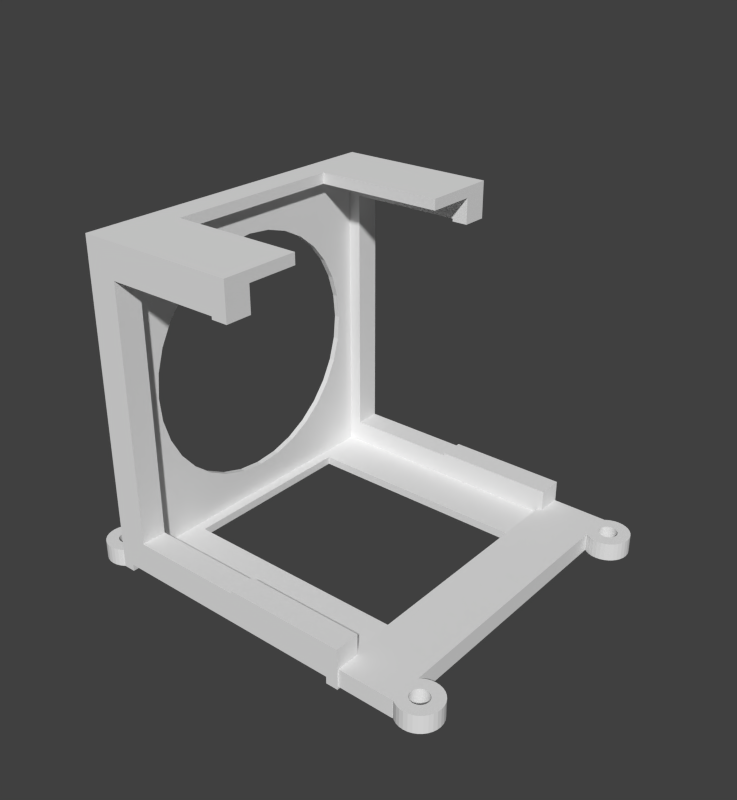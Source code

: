 # Source: mnt_sp360_1M.blend  (saved by Blender 2.83.19; exported with 4.5.12 LTS)
import bpy
from mathutils import Matrix  # noqa: F401  (used for matrix-valued properties, if any)

bpy.ops.wm.read_factory_settings(use_empty=True)
scene = bpy.context.scene
scene.name = 'Scene'

# ---- collections
col_collection_1 = bpy.data.collections.new('Collection 1'); scene.collection.children.link(col_collection_1)

# ---- world
world_world = bpy.data.worlds.new('World'); scene.world = world_world
world_world.color = (0.05088, 0.05088, 0.05088)
world_world.use_sun_shadow = False
world_world.sun_shadow_jitter_overblur = 0.0
world_world.cycles.sampling_method = 'MANUAL'
world_world.cycles.sample_map_resolution = 256

# ---- meshes
me_cylinder_001 = bpy.data.meshes.new('Cylinder.001')
me_cylinder_001.from_pydata([(0.0, 1.0, -1.0), (0.0, 1.0, 1.0), (0.1951, 0.9808, -1.0), (0.1951, 0.9808, 1.0), (0.3827, 0.9239, -1.0), (0.3827, 0.9239, 1.0), (0.5556, 0.8315, -1.0), (0.5556, 0.8315, 1.0), (0.7071, 0.7071, -1.0), (0.7071, 0.7071, 1.0), (0.8315, 0.5556, -1.0), (0.8315, 0.5556, 1.0), (0.9239, 0.3827, -1.0), (0.9239, 0.3827, 1.0), (0.9808, 0.1951, -1.0), (0.9808, 0.1951, 1.0), (1.0, 7.55e-08, -1.0), (1.0, 7.55e-08, 1.0), (0.9808, -0.1951, -1.0), (0.9808, -0.1951, 1.0), (0.9239, -0.3827, -1.0), (0.9239, -0.3827, 1.0), (0.8315, -0.5556, -1.0), (0.8315, -0.5556, 1.0), (0.7071, -0.7071, -1.0), (0.7071, -0.7071, 1.0), (0.5556, -0.8315, -1.0), (0.5556, -0.8315, 1.0), (0.3827, -0.9239, -1.0), (0.3827, -0.9239, 1.0), (0.1951, -0.9808, -1.0), (0.1951, -0.9808, 1.0), (-3.258e-07, -1.0, -1.0), (-3.258e-07, -1.0, 1.0), (-0.1951, -0.9808, -1.0), (-0.1951, -0.9808, 1.0), (-0.3827, -0.9239, -1.0), (-0.3827, -0.9239, 1.0), (-0.5556, -0.8315, -1.0), (-0.5556, -0.8315, 1.0), (-0.7071, -0.7071, -1.0), (-0.7071, -0.7071, 1.0), (-0.8315, -0.5556, -1.0), (-0.8315, -0.5556, 1.0), (-0.9239, -0.3827, -1.0), (-0.9239, -0.3827, 1.0), (-0.9808, -0.1951, -1.0), (-0.9808, -0.1951, 1.0), (-1.0, 9.656e-07, -1.0), (-1.0, 9.656e-07, 1.0), (-0.9808, 0.1951, -1.0), (-0.9808, 0.1951, 1.0), (-0.9239, 0.3827, -1.0), (-0.9239, 0.3827, 1.0), (-0.8315, 0.5556, -1.0), (-0.8315, 0.5556, 1.0), (-0.7071, 0.7071, -1.0), (-0.7071, 0.7071, 1.0), (-0.5556, 0.8315, -1.0), (-0.5556, 0.8315, 1.0), (-0.3827, 0.9239, -1.0), (-0.3827, 0.9239, 1.0), (-0.1951, 0.9808, -1.0), (-0.1951, 0.9808, 1.0), (-0.3959, 0.164, 1.0), (-0.3959, 0.164, -1.0), (-0.3563, 0.2381, 1.0), (-0.3563, 0.2381, -1.0), (0.164, 0.3959, 1.0), (0.164, 0.3959, -1.0), (0.08361, 0.4203, 1.0), (0.08361, 0.4203, -1.0), (-0.4203, 0.08361, 1.0), (-0.4203, 0.08361, -1.0), (0.303, 0.303, 1.0), (0.303, 0.303, -1.0), (0.2381, -0.3563, 1.0), (0.2381, -0.3563, -1.0), (0.164, -0.3959, 1.0), (0.164, -0.3959, -1.0), (0.3563, 0.2381, 1.0), (0.3563, 0.2381, -1.0), (0.08361, -0.4203, 1.0), (0.08361, -0.4203, -1.0), (-0.164, -0.3959, 1.0), (-0.164, -0.3959, -1.0), (-0.4286, -6.301e-08, 1.0), (-0.4286, -6.301e-08, -1.0), (-0.164, 0.3959, 1.0), (-0.164, 0.3959, -1.0), (-0.2381, -0.3563, 1.0), (-0.2381, -0.3563, -1.0), (0.4203, -0.08361, 1.0), (0.4203, -0.08361, -1.0), (0.303, -0.303, 1.0), (0.303, -0.303, -1.0), (0.3959, -0.164, 1.0), (0.3959, -0.164, -1.0), (0.4286, -4.445e-07, 1.0), (0.4286, -4.445e-07, -1.0), (-0.303, 0.303, 1.0), (-0.303, 0.303, -1.0), (-0.2381, 0.3563, 1.0), (-0.2381, 0.3563, -1.0), (3.372e-07, -0.4286, 1.0), (3.372e-07, -0.4286, -1.0), (4.768e-07, 0.4286, 1.0), (4.768e-07, 0.4286, -1.0), (0.4203, 0.08361, 1.0), (0.4203, 0.08361, -1.0), (0.2381, 0.3563, 1.0), (0.2381, 0.3563, -1.0), (0.3959, 0.164, 1.0), (0.3959, 0.164, -1.0), (-0.3959, -0.164, 1.0), (-0.3959, -0.164, -1.0), (-0.3563, -0.2381, 1.0), (-0.3563, -0.2381, -1.0), (-0.4203, -0.08361, 1.0), (-0.4203, -0.08361, -1.0), (-0.303, -0.303, 1.0), (-0.303, -0.303, -1.0), (-0.08361, -0.4203, 1.0), (-0.08361, -0.4203, -1.0), (0.3563, -0.2381, 1.0), (0.3563, -0.2381, -1.0), (-0.08361, 0.4203, 1.0), (-0.08361, 0.4203, -1.0)], [], [(0, 1, 3, 2), (2, 3, 5, 4), (4, 5, 7, 6), (6, 7, 9, 8), (8, 9, 11, 10), (10, 11, 13, 12), (12, 13, 15, 14), (14, 15, 17, 16), (16, 17, 19, 18), (18, 19, 21, 20), (20, 21, 23, 22), (22, 23, 25, 24), (24, 25, 27, 26), (26, 27, 29, 28), (28, 29, 31, 30), (30, 31, 33, 32), (32, 33, 35, 34), (34, 35, 37, 36), (36, 37, 39, 38), (38, 39, 41, 40), (40, 41, 43, 42), (42, 43, 45, 44), (44, 45, 47, 46), (46, 47, 49, 48), (48, 49, 51, 50), (50, 51, 53, 52), (52, 53, 55, 54), (54, 55, 57, 56), (56, 57, 59, 58), (58, 59, 61, 60), (3, 1, 63, 61, 59, 57, 55, 53, 51, 49, 86, 72, 64, 66, 100, 102, 88, 126, 106, 70, 68, 110, 74, 80, 112, 108, 98, 17, 15, 13, 11, 9, 7, 5), (60, 61, 63, 62), (62, 63, 1, 0), (0, 2, 4, 6, 8, 10, 12, 14, 16, 99, 109, 113, 81, 75, 111, 69, 71, 107, 127, 89, 103, 101, 67, 65, 73, 87, 48, 50, 52, 54, 56, 58, 60, 62), (93, 92, 98, 99), (95, 94, 124, 125), (125, 124, 96, 97), (73, 72, 86, 87), (109, 108, 112, 113), (99, 98, 108, 109), (81, 80, 74, 75), (107, 106, 126, 127), (123, 122, 104, 105), (67, 66, 64, 65), (105, 104, 82, 83), (127, 126, 88, 89), (75, 74, 110, 111), (91, 90, 84, 85), (17, 98, 92, 96, 124, 94, 76, 78, 82, 104, 122, 84, 90, 120, 116, 114, 118, 86, 49, 47, 45, 43, 41, 39, 37, 35, 33, 31, 29, 27, 25, 23, 21, 19), (111, 110, 68, 69), (77, 76, 94, 95), (103, 102, 100, 101), (65, 64, 72, 73), (79, 78, 76, 77), (121, 120, 90, 91), (115, 114, 116, 117), (71, 70, 106, 107), (113, 112, 80, 81), (87, 86, 118, 119), (97, 96, 92, 93), (85, 84, 122, 123), (89, 88, 102, 103), (69, 68, 70, 71), (83, 82, 78, 79), (119, 118, 114, 115), (101, 100, 66, 67), (117, 116, 120, 121), (48, 87, 119, 115, 117, 121, 91, 85, 123, 105, 83, 79, 77, 95, 125, 97, 93, 99, 16, 18, 20, 22, 24, 26, 28, 30, 32, 34, 36, 38, 40, 42, 44, 46)])
_uv = me_cylinder_001.uv_layers.new(name='UVMap')
_uv.uv.foreach_set('vector', [1.0, 0.5, 1.0, 1.0, 0.9688, 1.0, 0.9688, 0.5, 0.9688, 0.5, 0.9688, 1.0, 0.9375, 1.0, 0.9375, 0.5, 0.9375, 0.5, 0.9375, 1.0, 0.9062, 1.0, 0.9062, 0.5, 0.9062, 0.5, 0.9062, 1.0, 0.875, 1.0, 0.875, 0.5, 0.875, 0.5, 0.875, 1.0, 0.8438, 1.0, 0.8438, 0.5, 0.8438, 0.5, 0.8438, 1.0, 0.8125, 1.0, 0.8125, 0.5, 0.8125, 0.5, 0.8125, 1.0, 0.7812, 1.0, 0.7812, 0.5, 0.7812, 0.5, 0.7812, 1.0, 0.75, 1.0, 0.75, 0.5, 0.75, 0.5, 0.75, 1.0, 0.7188, 1.0, 0.7188, 0.5, 0.7188, 0.5, 0.7188, 1.0, 0.6875, 1.0, 0.6875, 0.5, 0.6875, 0.5, 0.6875, 1.0, 0.6562, 1.0, 0.6562, 0.5, 0.6562, 0.5, 0.6562, 1.0, 0.625, 1.0, 0.625, 0.5, 0.625, 0.5, 0.625, 1.0, 0.5938, 1.0, 0.5938, 0.5, 0.5938, 0.5, 0.5938, 1.0, 0.5625, 1.0, 0.5625, 0.5, 0.5625, 0.5, 0.5625, 1.0, 0.5312, 1.0, 0.5312, 0.5, 0.5312, 0.5, 0.5312, 1.0, 0.5, 1.0, 0.5, 0.5, 0.5, 0.5, 0.5, 1.0, 0.4688, 1.0, 0.4688, 0.5, 0.4688, 0.5, 0.4688, 1.0, 0.4375, 1.0, 0.4375, 0.5, 0.4375, 0.5, 0.4375, 1.0, 0.4062, 1.0, 0.4062, 0.5, 0.4062, 0.5, 0.4062, 1.0, 0.375, 1.0, 0.375, 0.5, 0.375, 0.5, 0.375, 1.0, 0.3438, 1.0, 0.3438, 0.5, 0.3438, 0.5, 0.3438, 1.0, 0.3125, 1.0, 0.3125, 0.5, 0.3125, 0.5, 0.3125, 1.0, 0.2812, 1.0, 0.2812, 0.5, 0.2812, 0.5, 0.2812, 1.0, 0.25, 1.0, 0.25, 0.5, 0.25, 0.5, 0.25, 1.0, 0.2188, 1.0, 0.2188, 0.5, 0.2188, 0.5, 0.2188, 1.0, 0.1875, 1.0, 0.1875, 0.5, 0.1875, 0.5, 0.1875, 1.0, 0.1562, 1.0, 0.1562, 0.5, 0.1562, 0.5, 0.1562, 1.0, 0.125, 1.0, 0.125, 0.5, 0.125, 0.5, 0.125, 1.0, 0.09375, 1.0, 0.09375, 0.5, 0.09375, 0.5, 0.09375, 1.0, 0.0625, 1.0, 0.0625, 0.5, 0.2968, 0.4854, 0.25, 0.49, 0.2032, 0.4854, 0.1582, 0.4717, 0.1167, 0.4496, 0.08029, 0.4197, 0.05045, 0.3833, 0.02827, 0.3418, 0.01461, 0.2968, 0.01, 0.25, 0.1471, 0.25, 0.1491, 0.2701, 0.155, 0.2894, 0.1645, 0.3071, 0.1773, 0.3227, 0.1929, 0.3355, 0.2106, 0.345, 0.2299, 0.3509, 0.25, 0.3529, 0.2701, 0.3509, 0.2894, 0.345, 0.3071, 0.3355, 0.3227, 0.3227, 0.3355, 0.3071, 0.345, 0.2894, 0.3509, 0.2701, 0.3529, 0.25, 0.49, 0.25, 0.4854, 0.2968, 0.4717, 0.3418, 0.4496, 0.3833, 0.4197, 0.4197, 0.3833, 0.4496, 0.3418, 0.4717, 0.0625, 0.5, 0.0625, 1.0, 0.03125, 1.0, 0.03125, 0.5, 0.03125, 0.5, 0.03125, 1.0, 0.0, 1.0, 0.0, 0.5, 0.75, 0.49, 0.7968, 0.4854, 0.8418, 0.4717, 0.8833, 0.4496, 0.9197, 0.4197, 0.9496, 0.3833, 0.9717, 0.3418, 0.9854, 0.2968, 0.99, 0.25, 0.8529, 0.25, 0.8509, 0.2701, 0.845, 0.2894, 0.8355, 0.3071, 0.8227, 0.3227, 0.8071, 0.3355, 0.7894, 0.345, 0.7701, 0.3509, 0.75, 0.3529, 0.7299, 0.3509, 0.7106, 0.345, 0.6929, 0.3355, 0.6773, 0.3227, 0.6645, 0.3071, 0.655, 0.2894, 0.6491, 0.2701, 0.6471, 0.25, 0.51, 0.25, 0.5146, 0.2968, 0.5283, 0.3418, 0.5504, 0.3833, 0.5803, 0.4197, 0.6167, 0.4496, 0.6582, 0.4717, 0.7032, 0.4854, 0.7188, 0.7327, 0.7188, 0.8077, 0.75, 0.8077, 0.75, 0.7327, 0.625, 0.7327, 0.625, 0.8077, 0.6562, 0.8077, 0.6562, 0.7327, 0.6562, 0.7327, 0.6562, 0.8077, 0.6875, 0.8077, 0.6875, 0.7327, 0.2188, 0.7327, 0.2188, 0.8077, 0.25, 0.8077, 0.25, 0.7327, 0.7812, 0.7327, 0.7812, 0.8077, 0.8125, 0.8077, 0.8125, 0.7327, 0.75, 0.7327, 0.75, 0.8077, 0.7812, 0.8077, 0.7812, 0.7327, 0.8438, 0.7327, 0.8438, 0.8077, 0.875, 0.8077, 0.875, 0.7327, 0.0, 0.7327, 0.0, 0.8077, 0.03125, 0.8077, 0.03125, 0.7327, 0.4688, 0.7327, 0.4688, 0.8077, 0.5, 0.8077, 0.5, 0.7327, 0.1562, 0.7327, 0.1562, 0.8077, 0.1875, 0.8077, 0.1875, 0.7327, 0.5, 0.7327, 0.5, 0.8077, 0.5312, 0.8077, 0.5312, 0.7327, 0.03125, 0.7327, 0.03125, 0.8077, 0.0625, 0.8077, 0.0625, 0.7327, 0.875, 0.7327, 0.875, 0.8077, 0.9062, 0.8077, 0.9062, 0.7327, 0.4062, 0.7327, 0.4062, 0.8077, 0.4375, 0.8077, 0.4375, 0.7327, 0.49, 0.25, 0.3529, 0.25, 0.3509, 0.2299, 0.345, 0.2106, 0.3355, 0.1929, 0.3227, 0.1773, 0.3071, 0.1645, 0.2894, 0.155, 0.2701, 0.1491, 0.25, 0.1471, 0.2299, 0.1491, 0.2106, 0.155, 0.1929, 0.1645, 0.1773, 0.1773, 0.1645, 0.1929, 0.155, 0.2106, 0.1491, 0.2299, 0.1471, 0.25, 0.01, 0.25, 0.01461, 0.2032, 0.02827, 0.1582, 0.05045, 0.1167, 0.08029, 0.08029, 0.1167, 0.05045, 0.1582, 0.02827, 0.2032, 0.01461, 0.25, 0.01, 0.2968, 0.01461, 0.3418, 0.02827, 0.3833, 0.05045, 0.4197, 0.08029, 0.4496, 0.1167, 0.4717, 0.1582, 0.4854, 0.2032, 0.9062, 0.7327, 0.9062, 0.8077, 0.9375, 0.8077, 0.9375, 0.7327, 0.5938, 0.7327, 0.5938, 0.8077, 0.625, 0.8077, 0.625, 0.7327, 0.09375, 0.7327, 0.09375, 0.8077, 0.125, 0.8077, 0.125, 0.7327, 0.1875, 0.7327, 0.1875, 0.8077, 0.2188, 0.8077, 0.2188, 0.7327, 0.5625, 0.7327, 0.5625, 0.8077, 0.5938, 0.8077, 0.5938, 0.7327, 0.375, 0.7327, 0.375, 0.8077, 0.4062, 0.8077, 0.4062, 0.7327, 0.3125, 0.7327, 0.3125, 0.8077, 0.3438, 0.8077, 0.3438, 0.7327, 0.9688, 0.7327, 0.9688, 0.8077, 1.0, 0.8077, 1.0, 0.7327, 0.8125, 0.7327, 0.8125, 0.8077, 0.8438, 0.8077, 0.8438, 0.7327, 0.25, 0.7327, 0.25, 0.8077, 0.2812, 0.8077, 0.2812, 0.7327, 0.6875, 0.7327, 0.6875, 0.8077, 0.7188, 0.8077, 0.7188, 0.7327, 0.4375, 0.7327, 0.4375, 0.8077, 0.4688, 0.8077, 0.4688, 0.7327, 0.0625, 0.7327, 0.0625, 0.8077, 0.09375, 0.8077, 0.09375, 0.7327, 0.9375, 0.7327, 0.9375, 0.8077, 0.9688, 0.8077, 0.9688, 0.7327, 0.5312, 0.7327, 0.5312, 0.8077, 0.5625, 0.8077, 0.5625, 0.7327, 0.2812, 0.7327, 0.2812, 0.8077, 0.3125, 0.8077, 0.3125, 0.7327, 0.125, 0.7327, 0.125, 0.8077, 0.1562, 0.8077, 0.1562, 0.7327, 0.3438, 0.7327, 0.3438, 0.8077, 0.375, 0.8077, 0.375, 0.7327, 0.51, 0.25, 0.6471, 0.25, 0.6491, 0.2299, 0.655, 0.2106, 0.6645, 0.1929, 0.6773, 0.1773, 0.6929, 0.1645, 0.7106, 0.155, 0.7299, 0.1491, 0.75, 0.1471, 0.7701, 0.1491, 0.7894, 0.155, 0.8071, 0.1645, 0.8227, 0.1773, 0.8355, 0.1929, 0.845, 0.2106, 0.8509, 0.2299, 0.8529, 0.25, 0.99, 0.25, 0.9854, 0.2032, 0.9717, 0.1582, 0.9496, 0.1167, 0.9197, 0.08029, 0.8833, 0.05045, 0.8418, 0.02827, 0.7968, 0.01461, 0.75, 0.01, 0.7032, 0.01461, 0.6582, 0.02827, 0.6167, 0.05045, 0.5803, 0.08029, 0.5504, 0.1167, 0.5283, 0.1582, 0.5146, 0.2032])
me_cylinder_001.use_remesh_fix_poles = True
me_cylinder_001.use_remesh_preserve_attributes = False
me_cylinder_001.use_mirror_vertex_groups = False
me_cylinder_001.update()
me_cylinder_004 = bpy.data.meshes.new('Cylinder.004')
me_cylinder_004.from_pydata([(0.0, 1.0, -1.0), (0.0, 1.0, 1.0), (0.1951, 0.9808, -1.0), (0.1951, 0.9808, 1.0), (0.3827, 0.9239, -1.0), (0.3827, 0.9239, 1.0), (0.5556, 0.8315, -1.0), (0.5556, 0.8315, 1.0), (0.7071, 0.7071, -1.0), (0.7071, 0.7071, 1.0), (0.8315, 0.5556, -1.0), (0.8315, 0.5556, 1.0), (0.9239, 0.3827, -1.0), (0.9239, 0.3827, 1.0), (0.9808, 0.1951, -1.0), (0.9808, 0.1951, 1.0), (1.0, 7.55e-08, -1.0), (1.0, 7.55e-08, 1.0), (0.9808, -0.1951, -1.0), (0.9808, -0.1951, 1.0), (0.9239, -0.3827, -1.0), (0.9239, -0.3827, 1.0), (0.8315, -0.5556, -1.0), (0.8315, -0.5556, 1.0), (0.7071, -0.7071, -1.0), (0.7071, -0.7071, 1.0), (0.5556, -0.8315, -1.0), (0.5556, -0.8315, 1.0), (0.3827, -0.9239, -1.0), (0.3827, -0.9239, 1.0), (0.1951, -0.9808, -1.0), (0.1951, -0.9808, 1.0), (-3.258e-07, -1.0, -1.0), (-3.258e-07, -1.0, 1.0), (-0.1951, -0.9808, -1.0), (-0.1951, -0.9808, 1.0), (-0.3827, -0.9239, -1.0), (-0.3827, -0.9239, 1.0), (-0.5556, -0.8315, -1.0), (-0.5556, -0.8315, 1.0), (-0.7071, -0.7071, -1.0), (-0.7071, -0.7071, 1.0), (-0.8315, -0.5556, -1.0), (-0.8315, -0.5556, 1.0), (-0.9239, -0.3827, -1.0), (-0.9239, -0.3827, 1.0), (-0.9808, -0.1951, -1.0), (-0.9808, -0.1951, 1.0), (-1.0, 9.656e-07, -1.0), (-1.0, 9.656e-07, 1.0), (-0.9808, 0.1951, -1.0), (-0.9808, 0.1951, 1.0), (-0.9239, 0.3827, -1.0), (-0.9239, 0.3827, 1.0), (-0.8315, 0.5556, -1.0), (-0.8315, 0.5556, 1.0), (-0.7071, 0.7071, -1.0), (-0.7071, 0.7071, 1.0), (-0.5556, 0.8315, -1.0), (-0.5556, 0.8315, 1.0), (-0.3827, 0.9239, -1.0), (-0.3827, 0.9239, 1.0), (-0.1951, 0.9808, -1.0), (-0.1951, 0.9808, 1.0), (-0.3959, 0.164, 1.0), (-0.3959, 0.164, -1.0), (-0.3563, 0.2381, 1.0), (-0.3563, 0.2381, -1.0), (0.164, 0.3959, 1.0), (0.164, 0.3959, -1.0), (0.08361, 0.4203, 1.0), (0.08361, 0.4203, -1.0), (-0.4203, 0.08361, 1.0), (-0.4203, 0.08361, -1.0), (0.303, 0.303, 1.0), (0.303, 0.303, -1.0), (0.2381, -0.3563, 1.0), (0.2381, -0.3563, -1.0), (0.164, -0.3959, 1.0), (0.164, -0.3959, -1.0), (0.3563, 0.2381, 1.0), (0.3563, 0.2381, -1.0), (0.08361, -0.4203, 1.0), (0.08361, -0.4203, -1.0), (-0.164, -0.3959, 1.0), (-0.164, -0.3959, -1.0), (-0.4286, -6.301e-08, 1.0), (-0.4286, -6.301e-08, -1.0), (-0.164, 0.3959, 1.0), (-0.164, 0.3959, -1.0), (-0.2381, -0.3563, 1.0), (-0.2381, -0.3563, -1.0), (0.4203, -0.08361, 1.0), (0.4203, -0.08361, -1.0), (0.303, -0.303, 1.0), (0.303, -0.303, -1.0), (0.3959, -0.164, 1.0), (0.3959, -0.164, -1.0), (0.4286, -4.445e-07, 1.0), (0.4286, -4.445e-07, -1.0), (-0.303, 0.303, 1.0), (-0.303, 0.303, -1.0), (-0.2381, 0.3563, 1.0), (-0.2381, 0.3563, -1.0), (3.372e-07, -0.4286, 1.0), (3.372e-07, -0.4286, -1.0), (4.768e-07, 0.4286, 1.0), (4.768e-07, 0.4286, -1.0), (0.4203, 0.08361, 1.0), (0.4203, 0.08361, -1.0), (0.2381, 0.3563, 1.0), (0.2381, 0.3563, -1.0), (0.3959, 0.164, 1.0), (0.3959, 0.164, -1.0), (-0.3959, -0.164, 1.0), (-0.3959, -0.164, -1.0), (-0.3563, -0.2381, 1.0), (-0.3563, -0.2381, -1.0), (-0.4203, -0.08361, 1.0), (-0.4203, -0.08361, -1.0), (-0.303, -0.303, 1.0), (-0.303, -0.303, -1.0), (-0.08361, -0.4203, 1.0), (-0.08361, -0.4203, -1.0), (0.3563, -0.2381, 1.0), (0.3563, -0.2381, -1.0), (-0.08361, 0.4203, 1.0), (-0.08361, 0.4203, -1.0)], [], [(0, 1, 3, 2), (2, 3, 5, 4), (4, 5, 7, 6), (6, 7, 9, 8), (8, 9, 11, 10), (10, 11, 13, 12), (12, 13, 15, 14), (14, 15, 17, 16), (16, 17, 19, 18), (18, 19, 21, 20), (20, 21, 23, 22), (22, 23, 25, 24), (24, 25, 27, 26), (26, 27, 29, 28), (28, 29, 31, 30), (30, 31, 33, 32), (32, 33, 35, 34), (34, 35, 37, 36), (36, 37, 39, 38), (38, 39, 41, 40), (40, 41, 43, 42), (42, 43, 45, 44), (44, 45, 47, 46), (46, 47, 49, 48), (48, 49, 51, 50), (50, 51, 53, 52), (52, 53, 55, 54), (54, 55, 57, 56), (56, 57, 59, 58), (58, 59, 61, 60), (3, 1, 63, 61, 59, 57, 55, 53, 51, 49, 86, 72, 64, 66, 100, 102, 88, 126, 106, 70, 68, 110, 74, 80, 112, 108, 98, 17, 15, 13, 11, 9, 7, 5), (60, 61, 63, 62), (62, 63, 1, 0), (0, 2, 4, 6, 8, 10, 12, 14, 16, 99, 109, 113, 81, 75, 111, 69, 71, 107, 127, 89, 103, 101, 67, 65, 73, 87, 48, 50, 52, 54, 56, 58, 60, 62), (93, 92, 98, 99), (95, 94, 124, 125), (125, 124, 96, 97), (73, 72, 86, 87), (109, 108, 112, 113), (99, 98, 108, 109), (81, 80, 74, 75), (107, 106, 126, 127), (123, 122, 104, 105), (67, 66, 64, 65), (105, 104, 82, 83), (127, 126, 88, 89), (75, 74, 110, 111), (91, 90, 84, 85), (17, 98, 92, 96, 124, 94, 76, 78, 82, 104, 122, 84, 90, 120, 116, 114, 118, 86, 49, 47, 45, 43, 41, 39, 37, 35, 33, 31, 29, 27, 25, 23, 21, 19), (111, 110, 68, 69), (77, 76, 94, 95), (103, 102, 100, 101), (65, 64, 72, 73), (79, 78, 76, 77), (121, 120, 90, 91), (115, 114, 116, 117), (71, 70, 106, 107), (113, 112, 80, 81), (87, 86, 118, 119), (97, 96, 92, 93), (85, 84, 122, 123), (89, 88, 102, 103), (69, 68, 70, 71), (83, 82, 78, 79), (119, 118, 114, 115), (101, 100, 66, 67), (117, 116, 120, 121), (48, 87, 119, 115, 117, 121, 91, 85, 123, 105, 83, 79, 77, 95, 125, 97, 93, 99, 16, 18, 20, 22, 24, 26, 28, 30, 32, 34, 36, 38, 40, 42, 44, 46)])
_uv = me_cylinder_004.uv_layers.new(name='UVMap')
_uv.uv.foreach_set('vector', [1.0, 0.5, 1.0, 1.0, 0.9688, 1.0, 0.9688, 0.5, 0.9688, 0.5, 0.9688, 1.0, 0.9375, 1.0, 0.9375, 0.5, 0.9375, 0.5, 0.9375, 1.0, 0.9062, 1.0, 0.9062, 0.5, 0.9062, 0.5, 0.9062, 1.0, 0.875, 1.0, 0.875, 0.5, 0.875, 0.5, 0.875, 1.0, 0.8438, 1.0, 0.8438, 0.5, 0.8438, 0.5, 0.8438, 1.0, 0.8125, 1.0, 0.8125, 0.5, 0.8125, 0.5, 0.8125, 1.0, 0.7812, 1.0, 0.7812, 0.5, 0.7812, 0.5, 0.7812, 1.0, 0.75, 1.0, 0.75, 0.5, 0.75, 0.5, 0.75, 1.0, 0.7188, 1.0, 0.7188, 0.5, 0.7188, 0.5, 0.7188, 1.0, 0.6875, 1.0, 0.6875, 0.5, 0.6875, 0.5, 0.6875, 1.0, 0.6562, 1.0, 0.6562, 0.5, 0.6562, 0.5, 0.6562, 1.0, 0.625, 1.0, 0.625, 0.5, 0.625, 0.5, 0.625, 1.0, 0.5938, 1.0, 0.5938, 0.5, 0.5938, 0.5, 0.5938, 1.0, 0.5625, 1.0, 0.5625, 0.5, 0.5625, 0.5, 0.5625, 1.0, 0.5312, 1.0, 0.5312, 0.5, 0.5312, 0.5, 0.5312, 1.0, 0.5, 1.0, 0.5, 0.5, 0.5, 0.5, 0.5, 1.0, 0.4688, 1.0, 0.4688, 0.5, 0.4688, 0.5, 0.4688, 1.0, 0.4375, 1.0, 0.4375, 0.5, 0.4375, 0.5, 0.4375, 1.0, 0.4062, 1.0, 0.4062, 0.5, 0.4062, 0.5, 0.4062, 1.0, 0.375, 1.0, 0.375, 0.5, 0.375, 0.5, 0.375, 1.0, 0.3438, 1.0, 0.3438, 0.5, 0.3438, 0.5, 0.3438, 1.0, 0.3125, 1.0, 0.3125, 0.5, 0.3125, 0.5, 0.3125, 1.0, 0.2812, 1.0, 0.2812, 0.5, 0.2812, 0.5, 0.2812, 1.0, 0.25, 1.0, 0.25, 0.5, 0.25, 0.5, 0.25, 1.0, 0.2188, 1.0, 0.2188, 0.5, 0.2188, 0.5, 0.2188, 1.0, 0.1875, 1.0, 0.1875, 0.5, 0.1875, 0.5, 0.1875, 1.0, 0.1562, 1.0, 0.1562, 0.5, 0.1562, 0.5, 0.1562, 1.0, 0.125, 1.0, 0.125, 0.5, 0.125, 0.5, 0.125, 1.0, 0.09375, 1.0, 0.09375, 0.5, 0.09375, 0.5, 0.09375, 1.0, 0.0625, 1.0, 0.0625, 0.5, 0.2968, 0.4854, 0.25, 0.49, 0.2032, 0.4854, 0.1582, 0.4717, 0.1167, 0.4496, 0.08029, 0.4197, 0.05045, 0.3833, 0.02827, 0.3418, 0.01461, 0.2968, 0.01, 0.25, 0.1471, 0.25, 0.1491, 0.2701, 0.155, 0.2894, 0.1645, 0.3071, 0.1773, 0.3227, 0.1929, 0.3355, 0.2106, 0.345, 0.2299, 0.3509, 0.25, 0.3529, 0.2701, 0.3509, 0.2894, 0.345, 0.3071, 0.3355, 0.3227, 0.3227, 0.3355, 0.3071, 0.345, 0.2894, 0.3509, 0.2701, 0.3529, 0.25, 0.49, 0.25, 0.4854, 0.2968, 0.4717, 0.3418, 0.4496, 0.3833, 0.4197, 0.4197, 0.3833, 0.4496, 0.3418, 0.4717, 0.0625, 0.5, 0.0625, 1.0, 0.03125, 1.0, 0.03125, 0.5, 0.03125, 0.5, 0.03125, 1.0, 0.0, 1.0, 0.0, 0.5, 0.75, 0.49, 0.7968, 0.4854, 0.8418, 0.4717, 0.8833, 0.4496, 0.9197, 0.4197, 0.9496, 0.3833, 0.9717, 0.3418, 0.9854, 0.2968, 0.99, 0.25, 0.8529, 0.25, 0.8509, 0.2701, 0.845, 0.2894, 0.8355, 0.3071, 0.8227, 0.3227, 0.8071, 0.3355, 0.7894, 0.345, 0.7701, 0.3509, 0.75, 0.3529, 0.7299, 0.3509, 0.7106, 0.345, 0.6929, 0.3355, 0.6773, 0.3227, 0.6645, 0.3071, 0.655, 0.2894, 0.6491, 0.2701, 0.6471, 0.25, 0.51, 0.25, 0.5146, 0.2968, 0.5283, 0.3418, 0.5504, 0.3833, 0.5803, 0.4197, 0.6167, 0.4496, 0.6582, 0.4717, 0.7032, 0.4854, 0.7188, 0.7327, 0.7188, 0.8077, 0.75, 0.8077, 0.75, 0.7327, 0.625, 0.7327, 0.625, 0.8077, 0.6562, 0.8077, 0.6562, 0.7327, 0.6562, 0.7327, 0.6562, 0.8077, 0.6875, 0.8077, 0.6875, 0.7327, 0.2188, 0.7327, 0.2188, 0.8077, 0.25, 0.8077, 0.25, 0.7327, 0.7812, 0.7327, 0.7812, 0.8077, 0.8125, 0.8077, 0.8125, 0.7327, 0.75, 0.7327, 0.75, 0.8077, 0.7812, 0.8077, 0.7812, 0.7327, 0.8438, 0.7327, 0.8438, 0.8077, 0.875, 0.8077, 0.875, 0.7327, 0.0, 0.7327, 0.0, 0.8077, 0.03125, 0.8077, 0.03125, 0.7327, 0.4688, 0.7327, 0.4688, 0.8077, 0.5, 0.8077, 0.5, 0.7327, 0.1562, 0.7327, 0.1562, 0.8077, 0.1875, 0.8077, 0.1875, 0.7327, 0.5, 0.7327, 0.5, 0.8077, 0.5312, 0.8077, 0.5312, 0.7327, 0.03125, 0.7327, 0.03125, 0.8077, 0.0625, 0.8077, 0.0625, 0.7327, 0.875, 0.7327, 0.875, 0.8077, 0.9062, 0.8077, 0.9062, 0.7327, 0.4062, 0.7327, 0.4062, 0.8077, 0.4375, 0.8077, 0.4375, 0.7327, 0.49, 0.25, 0.3529, 0.25, 0.3509, 0.2299, 0.345, 0.2106, 0.3355, 0.1929, 0.3227, 0.1773, 0.3071, 0.1645, 0.2894, 0.155, 0.2701, 0.1491, 0.25, 0.1471, 0.2299, 0.1491, 0.2106, 0.155, 0.1929, 0.1645, 0.1773, 0.1773, 0.1645, 0.1929, 0.155, 0.2106, 0.1491, 0.2299, 0.1471, 0.25, 0.01, 0.25, 0.01461, 0.2032, 0.02827, 0.1582, 0.05045, 0.1167, 0.08029, 0.08029, 0.1167, 0.05045, 0.1582, 0.02827, 0.2032, 0.01461, 0.25, 0.01, 0.2968, 0.01461, 0.3418, 0.02827, 0.3833, 0.05045, 0.4197, 0.08029, 0.4496, 0.1167, 0.4717, 0.1582, 0.4854, 0.2032, 0.9062, 0.7327, 0.9062, 0.8077, 0.9375, 0.8077, 0.9375, 0.7327, 0.5938, 0.7327, 0.5938, 0.8077, 0.625, 0.8077, 0.625, 0.7327, 0.09375, 0.7327, 0.09375, 0.8077, 0.125, 0.8077, 0.125, 0.7327, 0.1875, 0.7327, 0.1875, 0.8077, 0.2188, 0.8077, 0.2188, 0.7327, 0.5625, 0.7327, 0.5625, 0.8077, 0.5938, 0.8077, 0.5938, 0.7327, 0.375, 0.7327, 0.375, 0.8077, 0.4062, 0.8077, 0.4062, 0.7327, 0.3125, 0.7327, 0.3125, 0.8077, 0.3438, 0.8077, 0.3438, 0.7327, 0.9688, 0.7327, 0.9688, 0.8077, 1.0, 0.8077, 1.0, 0.7327, 0.8125, 0.7327, 0.8125, 0.8077, 0.8438, 0.8077, 0.8438, 0.7327, 0.25, 0.7327, 0.25, 0.8077, 0.2812, 0.8077, 0.2812, 0.7327, 0.6875, 0.7327, 0.6875, 0.8077, 0.7188, 0.8077, 0.7188, 0.7327, 0.4375, 0.7327, 0.4375, 0.8077, 0.4688, 0.8077, 0.4688, 0.7327, 0.0625, 0.7327, 0.0625, 0.8077, 0.09375, 0.8077, 0.09375, 0.7327, 0.9375, 0.7327, 0.9375, 0.8077, 0.9688, 0.8077, 0.9688, 0.7327, 0.5312, 0.7327, 0.5312, 0.8077, 0.5625, 0.8077, 0.5625, 0.7327, 0.2812, 0.7327, 0.2812, 0.8077, 0.3125, 0.8077, 0.3125, 0.7327, 0.125, 0.7327, 0.125, 0.8077, 0.1562, 0.8077, 0.1562, 0.7327, 0.3438, 0.7327, 0.3438, 0.8077, 0.375, 0.8077, 0.375, 0.7327, 0.51, 0.25, 0.6471, 0.25, 0.6491, 0.2299, 0.655, 0.2106, 0.6645, 0.1929, 0.6773, 0.1773, 0.6929, 0.1645, 0.7106, 0.155, 0.7299, 0.1491, 0.75, 0.1471, 0.7701, 0.1491, 0.7894, 0.155, 0.8071, 0.1645, 0.8227, 0.1773, 0.8355, 0.1929, 0.845, 0.2106, 0.8509, 0.2299, 0.8529, 0.25, 0.99, 0.25, 0.9854, 0.2032, 0.9717, 0.1582, 0.9496, 0.1167, 0.9197, 0.08029, 0.8833, 0.05045, 0.8418, 0.02827, 0.7968, 0.01461, 0.75, 0.01, 0.7032, 0.01461, 0.6582, 0.02827, 0.6167, 0.05045, 0.5803, 0.08029, 0.5504, 0.1167, 0.5283, 0.1582, 0.5146, 0.2032])
me_cylinder_004.use_remesh_fix_poles = True
me_cylinder_004.use_remesh_preserve_attributes = False
me_cylinder_004.use_mirror_vertex_groups = False
me_cylinder_004.update()
me_cylinder_005 = bpy.data.meshes.new('Cylinder.005')
me_cylinder_005.from_pydata([(0.0, 1.0, -1.0), (0.0, 1.0, 1.0), (0.1951, 0.9808, -1.0), (0.1951, 0.9808, 1.0), (0.3827, 0.9239, -1.0), (0.3827, 0.9239, 1.0), (0.5556, 0.8315, -1.0), (0.5556, 0.8315, 1.0), (0.7071, 0.7071, -1.0), (0.7071, 0.7071, 1.0), (0.8315, 0.5556, -1.0), (0.8315, 0.5556, 1.0), (0.9239, 0.3827, -1.0), (0.9239, 0.3827, 1.0), (0.9808, 0.1951, -1.0), (0.9808, 0.1951, 1.0), (1.0, 7.55e-08, -1.0), (1.0, 7.55e-08, 1.0), (0.9808, -0.1951, -1.0), (0.9808, -0.1951, 1.0), (0.9239, -0.3827, -1.0), (0.9239, -0.3827, 1.0), (0.8315, -0.5556, -1.0), (0.8315, -0.5556, 1.0), (0.7071, -0.7071, -1.0), (0.7071, -0.7071, 1.0), (0.5556, -0.8315, -1.0), (0.5556, -0.8315, 1.0), (0.3827, -0.9239, -1.0), (0.3827, -0.9239, 1.0), (0.1951, -0.9808, -1.0), (0.1951, -0.9808, 1.0), (-3.258e-07, -1.0, -1.0), (-3.258e-07, -1.0, 1.0), (-0.1951, -0.9808, -1.0), (-0.1951, -0.9808, 1.0), (-0.3827, -0.9239, -1.0), (-0.3827, -0.9239, 1.0), (-0.5556, -0.8315, -1.0), (-0.5556, -0.8315, 1.0), (-0.7071, -0.7071, -1.0), (-0.7071, -0.7071, 1.0), (-0.8315, -0.5556, -1.0), (-0.8315, -0.5556, 1.0), (-0.9239, -0.3827, -1.0), (-0.9239, -0.3827, 1.0), (-0.9808, -0.1951, -1.0), (-0.9808, -0.1951, 1.0), (-1.0, 9.656e-07, -1.0), (-1.0, 9.656e-07, 1.0), (-0.9808, 0.1951, -1.0), (-0.9808, 0.1951, 1.0), (-0.9239, 0.3827, -1.0), (-0.9239, 0.3827, 1.0), (-0.8315, 0.5556, -1.0), (-0.8315, 0.5556, 1.0), (-0.7071, 0.7071, -1.0), (-0.7071, 0.7071, 1.0), (-0.5556, 0.8315, -1.0), (-0.5556, 0.8315, 1.0), (-0.3827, 0.9239, -1.0), (-0.3827, 0.9239, 1.0), (-0.1951, 0.9808, -1.0), (-0.1951, 0.9808, 1.0), (-0.3959, 0.164, 1.0), (-0.3959, 0.164, -1.0), (-0.3563, 0.2381, 1.0), (-0.3563, 0.2381, -1.0), (0.164, 0.3959, 1.0), (0.164, 0.3959, -1.0), (0.08361, 0.4203, 1.0), (0.08361, 0.4203, -1.0), (-0.4203, 0.08361, 1.0), (-0.4203, 0.08361, -1.0), (0.303, 0.303, 1.0), (0.303, 0.303, -1.0), (0.2381, -0.3563, 1.0), (0.2381, -0.3563, -1.0), (0.164, -0.3959, 1.0), (0.164, -0.3959, -1.0), (0.3563, 0.2381, 1.0), (0.3563, 0.2381, -1.0), (0.08361, -0.4203, 1.0), (0.08361, -0.4203, -1.0), (-0.164, -0.3959, 1.0), (-0.164, -0.3959, -1.0), (-0.4286, -6.301e-08, 1.0), (-0.4286, -6.301e-08, -1.0), (-0.164, 0.3959, 1.0), (-0.164, 0.3959, -1.0), (-0.2381, -0.3563, 1.0), (-0.2381, -0.3563, -1.0), (0.4203, -0.08361, 1.0), (0.4203, -0.08361, -1.0), (0.303, -0.303, 1.0), (0.303, -0.303, -1.0), (0.3959, -0.164, 1.0), (0.3959, -0.164, -1.0), (0.4286, -4.445e-07, 1.0), (0.4286, -4.445e-07, -1.0), (-0.303, 0.303, 1.0), (-0.303, 0.303, -1.0), (-0.2381, 0.3563, 1.0), (-0.2381, 0.3563, -1.0), (3.372e-07, -0.4286, 1.0), (3.372e-07, -0.4286, -1.0), (4.768e-07, 0.4286, 1.0), (4.768e-07, 0.4286, -1.0), (0.4203, 0.08361, 1.0), (0.4203, 0.08361, -1.0), (0.2381, 0.3563, 1.0), (0.2381, 0.3563, -1.0), (0.3959, 0.164, 1.0), (0.3959, 0.164, -1.0), (-0.3959, -0.164, 1.0), (-0.3959, -0.164, -1.0), (-0.3563, -0.2381, 1.0), (-0.3563, -0.2381, -1.0), (-0.4203, -0.08361, 1.0), (-0.4203, -0.08361, -1.0), (-0.303, -0.303, 1.0), (-0.303, -0.303, -1.0), (-0.08361, -0.4203, 1.0), (-0.08361, -0.4203, -1.0), (0.3563, -0.2381, 1.0), (0.3563, -0.2381, -1.0), (-0.08361, 0.4203, 1.0), (-0.08361, 0.4203, -1.0)], [], [(0, 1, 3, 2), (2, 3, 5, 4), (4, 5, 7, 6), (6, 7, 9, 8), (8, 9, 11, 10), (10, 11, 13, 12), (12, 13, 15, 14), (14, 15, 17, 16), (16, 17, 19, 18), (18, 19, 21, 20), (20, 21, 23, 22), (22, 23, 25, 24), (24, 25, 27, 26), (26, 27, 29, 28), (28, 29, 31, 30), (30, 31, 33, 32), (32, 33, 35, 34), (34, 35, 37, 36), (36, 37, 39, 38), (38, 39, 41, 40), (40, 41, 43, 42), (42, 43, 45, 44), (44, 45, 47, 46), (46, 47, 49, 48), (48, 49, 51, 50), (50, 51, 53, 52), (52, 53, 55, 54), (54, 55, 57, 56), (56, 57, 59, 58), (58, 59, 61, 60), (3, 1, 63, 61, 59, 57, 55, 53, 51, 49, 86, 72, 64, 66, 100, 102, 88, 126, 106, 70, 68, 110, 74, 80, 112, 108, 98, 17, 15, 13, 11, 9, 7, 5), (60, 61, 63, 62), (62, 63, 1, 0), (0, 2, 4, 6, 8, 10, 12, 14, 16, 99, 109, 113, 81, 75, 111, 69, 71, 107, 127, 89, 103, 101, 67, 65, 73, 87, 48, 50, 52, 54, 56, 58, 60, 62), (93, 92, 98, 99), (95, 94, 124, 125), (125, 124, 96, 97), (73, 72, 86, 87), (109, 108, 112, 113), (99, 98, 108, 109), (81, 80, 74, 75), (107, 106, 126, 127), (123, 122, 104, 105), (67, 66, 64, 65), (105, 104, 82, 83), (127, 126, 88, 89), (75, 74, 110, 111), (91, 90, 84, 85), (17, 98, 92, 96, 124, 94, 76, 78, 82, 104, 122, 84, 90, 120, 116, 114, 118, 86, 49, 47, 45, 43, 41, 39, 37, 35, 33, 31, 29, 27, 25, 23, 21, 19), (111, 110, 68, 69), (77, 76, 94, 95), (103, 102, 100, 101), (65, 64, 72, 73), (79, 78, 76, 77), (121, 120, 90, 91), (115, 114, 116, 117), (71, 70, 106, 107), (113, 112, 80, 81), (87, 86, 118, 119), (97, 96, 92, 93), (85, 84, 122, 123), (89, 88, 102, 103), (69, 68, 70, 71), (83, 82, 78, 79), (119, 118, 114, 115), (101, 100, 66, 67), (117, 116, 120, 121), (48, 87, 119, 115, 117, 121, 91, 85, 123, 105, 83, 79, 77, 95, 125, 97, 93, 99, 16, 18, 20, 22, 24, 26, 28, 30, 32, 34, 36, 38, 40, 42, 44, 46)])
_uv = me_cylinder_005.uv_layers.new(name='UVMap')
_uv.uv.foreach_set('vector', [1.0, 0.5, 1.0, 1.0, 0.9688, 1.0, 0.9688, 0.5, 0.9688, 0.5, 0.9688, 1.0, 0.9375, 1.0, 0.9375, 0.5, 0.9375, 0.5, 0.9375, 1.0, 0.9062, 1.0, 0.9062, 0.5, 0.9062, 0.5, 0.9062, 1.0, 0.875, 1.0, 0.875, 0.5, 0.875, 0.5, 0.875, 1.0, 0.8438, 1.0, 0.8438, 0.5, 0.8438, 0.5, 0.8438, 1.0, 0.8125, 1.0, 0.8125, 0.5, 0.8125, 0.5, 0.8125, 1.0, 0.7812, 1.0, 0.7812, 0.5, 0.7812, 0.5, 0.7812, 1.0, 0.75, 1.0, 0.75, 0.5, 0.75, 0.5, 0.75, 1.0, 0.7188, 1.0, 0.7188, 0.5, 0.7188, 0.5, 0.7188, 1.0, 0.6875, 1.0, 0.6875, 0.5, 0.6875, 0.5, 0.6875, 1.0, 0.6562, 1.0, 0.6562, 0.5, 0.6562, 0.5, 0.6562, 1.0, 0.625, 1.0, 0.625, 0.5, 0.625, 0.5, 0.625, 1.0, 0.5938, 1.0, 0.5938, 0.5, 0.5938, 0.5, 0.5938, 1.0, 0.5625, 1.0, 0.5625, 0.5, 0.5625, 0.5, 0.5625, 1.0, 0.5312, 1.0, 0.5312, 0.5, 0.5312, 0.5, 0.5312, 1.0, 0.5, 1.0, 0.5, 0.5, 0.5, 0.5, 0.5, 1.0, 0.4688, 1.0, 0.4688, 0.5, 0.4688, 0.5, 0.4688, 1.0, 0.4375, 1.0, 0.4375, 0.5, 0.4375, 0.5, 0.4375, 1.0, 0.4062, 1.0, 0.4062, 0.5, 0.4062, 0.5, 0.4062, 1.0, 0.375, 1.0, 0.375, 0.5, 0.375, 0.5, 0.375, 1.0, 0.3438, 1.0, 0.3438, 0.5, 0.3438, 0.5, 0.3438, 1.0, 0.3125, 1.0, 0.3125, 0.5, 0.3125, 0.5, 0.3125, 1.0, 0.2812, 1.0, 0.2812, 0.5, 0.2812, 0.5, 0.2812, 1.0, 0.25, 1.0, 0.25, 0.5, 0.25, 0.5, 0.25, 1.0, 0.2188, 1.0, 0.2188, 0.5, 0.2188, 0.5, 0.2188, 1.0, 0.1875, 1.0, 0.1875, 0.5, 0.1875, 0.5, 0.1875, 1.0, 0.1562, 1.0, 0.1562, 0.5, 0.1562, 0.5, 0.1562, 1.0, 0.125, 1.0, 0.125, 0.5, 0.125, 0.5, 0.125, 1.0, 0.09375, 1.0, 0.09375, 0.5, 0.09375, 0.5, 0.09375, 1.0, 0.0625, 1.0, 0.0625, 0.5, 0.2968, 0.4854, 0.25, 0.49, 0.2032, 0.4854, 0.1582, 0.4717, 0.1167, 0.4496, 0.08029, 0.4197, 0.05045, 0.3833, 0.02827, 0.3418, 0.01461, 0.2968, 0.01, 0.25, 0.1471, 0.25, 0.1491, 0.2701, 0.155, 0.2894, 0.1645, 0.3071, 0.1773, 0.3227, 0.1929, 0.3355, 0.2106, 0.345, 0.2299, 0.3509, 0.25, 0.3529, 0.2701, 0.3509, 0.2894, 0.345, 0.3071, 0.3355, 0.3227, 0.3227, 0.3355, 0.3071, 0.345, 0.2894, 0.3509, 0.2701, 0.3529, 0.25, 0.49, 0.25, 0.4854, 0.2968, 0.4717, 0.3418, 0.4496, 0.3833, 0.4197, 0.4197, 0.3833, 0.4496, 0.3418, 0.4717, 0.0625, 0.5, 0.0625, 1.0, 0.03125, 1.0, 0.03125, 0.5, 0.03125, 0.5, 0.03125, 1.0, 0.0, 1.0, 0.0, 0.5, 0.75, 0.49, 0.7968, 0.4854, 0.8418, 0.4717, 0.8833, 0.4496, 0.9197, 0.4197, 0.9496, 0.3833, 0.9717, 0.3418, 0.9854, 0.2968, 0.99, 0.25, 0.8529, 0.25, 0.8509, 0.2701, 0.845, 0.2894, 0.8355, 0.3071, 0.8227, 0.3227, 0.8071, 0.3355, 0.7894, 0.345, 0.7701, 0.3509, 0.75, 0.3529, 0.7299, 0.3509, 0.7106, 0.345, 0.6929, 0.3355, 0.6773, 0.3227, 0.6645, 0.3071, 0.655, 0.2894, 0.6491, 0.2701, 0.6471, 0.25, 0.51, 0.25, 0.5146, 0.2968, 0.5283, 0.3418, 0.5504, 0.3833, 0.5803, 0.4197, 0.6167, 0.4496, 0.6582, 0.4717, 0.7032, 0.4854, 0.7188, 0.7327, 0.7188, 0.8077, 0.75, 0.8077, 0.75, 0.7327, 0.625, 0.7327, 0.625, 0.8077, 0.6562, 0.8077, 0.6562, 0.7327, 0.6562, 0.7327, 0.6562, 0.8077, 0.6875, 0.8077, 0.6875, 0.7327, 0.2188, 0.7327, 0.2188, 0.8077, 0.25, 0.8077, 0.25, 0.7327, 0.7812, 0.7327, 0.7812, 0.8077, 0.8125, 0.8077, 0.8125, 0.7327, 0.75, 0.7327, 0.75, 0.8077, 0.7812, 0.8077, 0.7812, 0.7327, 0.8438, 0.7327, 0.8438, 0.8077, 0.875, 0.8077, 0.875, 0.7327, 0.0, 0.7327, 0.0, 0.8077, 0.03125, 0.8077, 0.03125, 0.7327, 0.4688, 0.7327, 0.4688, 0.8077, 0.5, 0.8077, 0.5, 0.7327, 0.1562, 0.7327, 0.1562, 0.8077, 0.1875, 0.8077, 0.1875, 0.7327, 0.5, 0.7327, 0.5, 0.8077, 0.5312, 0.8077, 0.5312, 0.7327, 0.03125, 0.7327, 0.03125, 0.8077, 0.0625, 0.8077, 0.0625, 0.7327, 0.875, 0.7327, 0.875, 0.8077, 0.9062, 0.8077, 0.9062, 0.7327, 0.4062, 0.7327, 0.4062, 0.8077, 0.4375, 0.8077, 0.4375, 0.7327, 0.49, 0.25, 0.3529, 0.25, 0.3509, 0.2299, 0.345, 0.2106, 0.3355, 0.1929, 0.3227, 0.1773, 0.3071, 0.1645, 0.2894, 0.155, 0.2701, 0.1491, 0.25, 0.1471, 0.2299, 0.1491, 0.2106, 0.155, 0.1929, 0.1645, 0.1773, 0.1773, 0.1645, 0.1929, 0.155, 0.2106, 0.1491, 0.2299, 0.1471, 0.25, 0.01, 0.25, 0.01461, 0.2032, 0.02827, 0.1582, 0.05045, 0.1167, 0.08029, 0.08029, 0.1167, 0.05045, 0.1582, 0.02827, 0.2032, 0.01461, 0.25, 0.01, 0.2968, 0.01461, 0.3418, 0.02827, 0.3833, 0.05045, 0.4197, 0.08029, 0.4496, 0.1167, 0.4717, 0.1582, 0.4854, 0.2032, 0.9062, 0.7327, 0.9062, 0.8077, 0.9375, 0.8077, 0.9375, 0.7327, 0.5938, 0.7327, 0.5938, 0.8077, 0.625, 0.8077, 0.625, 0.7327, 0.09375, 0.7327, 0.09375, 0.8077, 0.125, 0.8077, 0.125, 0.7327, 0.1875, 0.7327, 0.1875, 0.8077, 0.2188, 0.8077, 0.2188, 0.7327, 0.5625, 0.7327, 0.5625, 0.8077, 0.5938, 0.8077, 0.5938, 0.7327, 0.375, 0.7327, 0.375, 0.8077, 0.4062, 0.8077, 0.4062, 0.7327, 0.3125, 0.7327, 0.3125, 0.8077, 0.3438, 0.8077, 0.3438, 0.7327, 0.9688, 0.7327, 0.9688, 0.8077, 1.0, 0.8077, 1.0, 0.7327, 0.8125, 0.7327, 0.8125, 0.8077, 0.8438, 0.8077, 0.8438, 0.7327, 0.25, 0.7327, 0.25, 0.8077, 0.2812, 0.8077, 0.2812, 0.7327, 0.6875, 0.7327, 0.6875, 0.8077, 0.7188, 0.8077, 0.7188, 0.7327, 0.4375, 0.7327, 0.4375, 0.8077, 0.4688, 0.8077, 0.4688, 0.7327, 0.0625, 0.7327, 0.0625, 0.8077, 0.09375, 0.8077, 0.09375, 0.7327, 0.9375, 0.7327, 0.9375, 0.8077, 0.9688, 0.8077, 0.9688, 0.7327, 0.5312, 0.7327, 0.5312, 0.8077, 0.5625, 0.8077, 0.5625, 0.7327, 0.2812, 0.7327, 0.2812, 0.8077, 0.3125, 0.8077, 0.3125, 0.7327, 0.125, 0.7327, 0.125, 0.8077, 0.1562, 0.8077, 0.1562, 0.7327, 0.3438, 0.7327, 0.3438, 0.8077, 0.375, 0.8077, 0.375, 0.7327, 0.51, 0.25, 0.6471, 0.25, 0.6491, 0.2299, 0.655, 0.2106, 0.6645, 0.1929, 0.6773, 0.1773, 0.6929, 0.1645, 0.7106, 0.155, 0.7299, 0.1491, 0.75, 0.1471, 0.7701, 0.1491, 0.7894, 0.155, 0.8071, 0.1645, 0.8227, 0.1773, 0.8355, 0.1929, 0.845, 0.2106, 0.8509, 0.2299, 0.8529, 0.25, 0.99, 0.25, 0.9854, 0.2032, 0.9717, 0.1582, 0.9496, 0.1167, 0.9197, 0.08029, 0.8833, 0.05045, 0.8418, 0.02827, 0.7968, 0.01461, 0.75, 0.01, 0.7032, 0.01461, 0.6582, 0.02827, 0.6167, 0.05045, 0.5803, 0.08029, 0.5504, 0.1167, 0.5283, 0.1582, 0.5146, 0.2032])
me_cylinder_005.use_remesh_fix_poles = True
me_cylinder_005.use_remesh_preserve_attributes = False
me_cylinder_005.use_mirror_vertex_groups = False
me_cylinder_005.update()
me_cylinder_006 = bpy.data.meshes.new('Cylinder.006')
me_cylinder_006.from_pydata([(0.0, 1.0, -1.0), (0.0, 1.0, 1.0), (0.1951, 0.9808, -1.0), (0.1951, 0.9808, 1.0), (0.3827, 0.9239, -1.0), (0.3827, 0.9239, 1.0), (0.5556, 0.8315, -1.0), (0.5556, 0.8315, 1.0), (0.7071, 0.7071, -1.0), (0.7071, 0.7071, 1.0), (0.8315, 0.5556, -1.0), (0.8315, 0.5556, 1.0), (0.9239, 0.3827, -1.0), (0.9239, 0.3827, 1.0), (0.9808, 0.1951, -1.0), (0.9808, 0.1951, 1.0), (1.0, 7.55e-08, -1.0), (1.0, 7.55e-08, 1.0), (0.9808, -0.1951, -1.0), (0.9808, -0.1951, 1.0), (0.9239, -0.3827, -1.0), (0.9239, -0.3827, 1.0), (0.8315, -0.5556, -1.0), (0.8315, -0.5556, 1.0), (0.7071, -0.7071, -1.0), (0.7071, -0.7071, 1.0), (0.5556, -0.8315, -1.0), (0.5556, -0.8315, 1.0), (0.3827, -0.9239, -1.0), (0.3827, -0.9239, 1.0), (0.1951, -0.9808, -1.0), (0.1951, -0.9808, 1.0), (-3.258e-07, -1.0, -1.0), (-3.258e-07, -1.0, 1.0), (-0.1951, -0.9808, -1.0), (-0.1951, -0.9808, 1.0), (-0.3827, -0.9239, -1.0), (-0.3827, -0.9239, 1.0), (-0.5556, -0.8315, -1.0), (-0.5556, -0.8315, 1.0), (-0.7071, -0.7071, -1.0), (-0.7071, -0.7071, 1.0), (-0.8315, -0.5556, -1.0), (-0.8315, -0.5556, 1.0), (-0.9239, -0.3827, -1.0), (-0.9239, -0.3827, 1.0), (-0.9808, -0.1951, -1.0), (-0.9808, -0.1951, 1.0), (-1.0, 9.656e-07, -1.0), (-1.0, 9.656e-07, 1.0), (-0.9808, 0.1951, -1.0), (-0.9808, 0.1951, 1.0), (-0.9239, 0.3827, -1.0), (-0.9239, 0.3827, 1.0), (-0.8315, 0.5556, -1.0), (-0.8315, 0.5556, 1.0), (-0.7071, 0.7071, -1.0), (-0.7071, 0.7071, 1.0), (-0.5556, 0.8315, -1.0), (-0.5556, 0.8315, 1.0), (-0.3827, 0.9239, -1.0), (-0.3827, 0.9239, 1.0), (-0.1951, 0.9808, -1.0), (-0.1951, 0.9808, 1.0), (-0.3959, 0.164, 1.0), (-0.3959, 0.164, -1.0), (-0.3563, 0.2381, 1.0), (-0.3563, 0.2381, -1.0), (0.164, 0.3959, 1.0), (0.164, 0.3959, -1.0), (0.08361, 0.4203, 1.0), (0.08361, 0.4203, -1.0), (-0.4203, 0.08361, 1.0), (-0.4203, 0.08361, -1.0), (0.303, 0.303, 1.0), (0.303, 0.303, -1.0), (0.2381, -0.3563, 1.0), (0.2381, -0.3563, -1.0), (0.164, -0.3959, 1.0), (0.164, -0.3959, -1.0), (0.3563, 0.2381, 1.0), (0.3563, 0.2381, -1.0), (0.08361, -0.4203, 1.0), (0.08361, -0.4203, -1.0), (-0.164, -0.3959, 1.0), (-0.164, -0.3959, -1.0), (-0.4286, -6.301e-08, 1.0), (-0.4286, -6.301e-08, -1.0), (-0.164, 0.3959, 1.0), (-0.164, 0.3959, -1.0), (-0.2381, -0.3563, 1.0), (-0.2381, -0.3563, -1.0), (0.4203, -0.08361, 1.0), (0.4203, -0.08361, -1.0), (0.303, -0.303, 1.0), (0.303, -0.303, -1.0), (0.3959, -0.164, 1.0), (0.3959, -0.164, -1.0), (0.4286, -4.445e-07, 1.0), (0.4286, -4.445e-07, -1.0), (-0.303, 0.303, 1.0), (-0.303, 0.303, -1.0), (-0.2381, 0.3563, 1.0), (-0.2381, 0.3563, -1.0), (3.372e-07, -0.4286, 1.0), (3.372e-07, -0.4286, -1.0), (4.768e-07, 0.4286, 1.0), (4.768e-07, 0.4286, -1.0), (0.4203, 0.08361, 1.0), (0.4203, 0.08361, -1.0), (0.2381, 0.3563, 1.0), (0.2381, 0.3563, -1.0), (0.3959, 0.164, 1.0), (0.3959, 0.164, -1.0), (-0.3959, -0.164, 1.0), (-0.3959, -0.164, -1.0), (-0.3563, -0.2381, 1.0), (-0.3563, -0.2381, -1.0), (-0.4203, -0.08361, 1.0), (-0.4203, -0.08361, -1.0), (-0.303, -0.303, 1.0), (-0.303, -0.303, -1.0), (-0.08361, -0.4203, 1.0), (-0.08361, -0.4203, -1.0), (0.3563, -0.2381, 1.0), (0.3563, -0.2381, -1.0), (-0.08361, 0.4203, 1.0), (-0.08361, 0.4203, -1.0)], [], [(0, 1, 3, 2), (2, 3, 5, 4), (4, 5, 7, 6), (6, 7, 9, 8), (8, 9, 11, 10), (10, 11, 13, 12), (12, 13, 15, 14), (14, 15, 17, 16), (16, 17, 19, 18), (18, 19, 21, 20), (20, 21, 23, 22), (22, 23, 25, 24), (24, 25, 27, 26), (26, 27, 29, 28), (28, 29, 31, 30), (30, 31, 33, 32), (32, 33, 35, 34), (34, 35, 37, 36), (36, 37, 39, 38), (38, 39, 41, 40), (40, 41, 43, 42), (42, 43, 45, 44), (44, 45, 47, 46), (46, 47, 49, 48), (48, 49, 51, 50), (50, 51, 53, 52), (52, 53, 55, 54), (54, 55, 57, 56), (56, 57, 59, 58), (58, 59, 61, 60), (3, 1, 63, 61, 59, 57, 55, 53, 51, 49, 86, 72, 64, 66, 100, 102, 88, 126, 106, 70, 68, 110, 74, 80, 112, 108, 98, 17, 15, 13, 11, 9, 7, 5), (60, 61, 63, 62), (62, 63, 1, 0), (0, 2, 4, 6, 8, 10, 12, 14, 16, 99, 109, 113, 81, 75, 111, 69, 71, 107, 127, 89, 103, 101, 67, 65, 73, 87, 48, 50, 52, 54, 56, 58, 60, 62), (93, 92, 98, 99), (95, 94, 124, 125), (125, 124, 96, 97), (73, 72, 86, 87), (109, 108, 112, 113), (99, 98, 108, 109), (81, 80, 74, 75), (107, 106, 126, 127), (123, 122, 104, 105), (67, 66, 64, 65), (105, 104, 82, 83), (127, 126, 88, 89), (75, 74, 110, 111), (91, 90, 84, 85), (17, 98, 92, 96, 124, 94, 76, 78, 82, 104, 122, 84, 90, 120, 116, 114, 118, 86, 49, 47, 45, 43, 41, 39, 37, 35, 33, 31, 29, 27, 25, 23, 21, 19), (111, 110, 68, 69), (77, 76, 94, 95), (103, 102, 100, 101), (65, 64, 72, 73), (79, 78, 76, 77), (121, 120, 90, 91), (115, 114, 116, 117), (71, 70, 106, 107), (113, 112, 80, 81), (87, 86, 118, 119), (97, 96, 92, 93), (85, 84, 122, 123), (89, 88, 102, 103), (69, 68, 70, 71), (83, 82, 78, 79), (119, 118, 114, 115), (101, 100, 66, 67), (117, 116, 120, 121), (48, 87, 119, 115, 117, 121, 91, 85, 123, 105, 83, 79, 77, 95, 125, 97, 93, 99, 16, 18, 20, 22, 24, 26, 28, 30, 32, 34, 36, 38, 40, 42, 44, 46)])
_uv = me_cylinder_006.uv_layers.new(name='UVMap')
_uv.uv.foreach_set('vector', [1.0, 0.5, 1.0, 1.0, 0.9688, 1.0, 0.9688, 0.5, 0.9688, 0.5, 0.9688, 1.0, 0.9375, 1.0, 0.9375, 0.5, 0.9375, 0.5, 0.9375, 1.0, 0.9062, 1.0, 0.9062, 0.5, 0.9062, 0.5, 0.9062, 1.0, 0.875, 1.0, 0.875, 0.5, 0.875, 0.5, 0.875, 1.0, 0.8438, 1.0, 0.8438, 0.5, 0.8438, 0.5, 0.8438, 1.0, 0.8125, 1.0, 0.8125, 0.5, 0.8125, 0.5, 0.8125, 1.0, 0.7812, 1.0, 0.7812, 0.5, 0.7812, 0.5, 0.7812, 1.0, 0.75, 1.0, 0.75, 0.5, 0.75, 0.5, 0.75, 1.0, 0.7188, 1.0, 0.7188, 0.5, 0.7188, 0.5, 0.7188, 1.0, 0.6875, 1.0, 0.6875, 0.5, 0.6875, 0.5, 0.6875, 1.0, 0.6562, 1.0, 0.6562, 0.5, 0.6562, 0.5, 0.6562, 1.0, 0.625, 1.0, 0.625, 0.5, 0.625, 0.5, 0.625, 1.0, 0.5938, 1.0, 0.5938, 0.5, 0.5938, 0.5, 0.5938, 1.0, 0.5625, 1.0, 0.5625, 0.5, 0.5625, 0.5, 0.5625, 1.0, 0.5312, 1.0, 0.5312, 0.5, 0.5312, 0.5, 0.5312, 1.0, 0.5, 1.0, 0.5, 0.5, 0.5, 0.5, 0.5, 1.0, 0.4688, 1.0, 0.4688, 0.5, 0.4688, 0.5, 0.4688, 1.0, 0.4375, 1.0, 0.4375, 0.5, 0.4375, 0.5, 0.4375, 1.0, 0.4062, 1.0, 0.4062, 0.5, 0.4062, 0.5, 0.4062, 1.0, 0.375, 1.0, 0.375, 0.5, 0.375, 0.5, 0.375, 1.0, 0.3438, 1.0, 0.3438, 0.5, 0.3438, 0.5, 0.3438, 1.0, 0.3125, 1.0, 0.3125, 0.5, 0.3125, 0.5, 0.3125, 1.0, 0.2812, 1.0, 0.2812, 0.5, 0.2812, 0.5, 0.2812, 1.0, 0.25, 1.0, 0.25, 0.5, 0.25, 0.5, 0.25, 1.0, 0.2188, 1.0, 0.2188, 0.5, 0.2188, 0.5, 0.2188, 1.0, 0.1875, 1.0, 0.1875, 0.5, 0.1875, 0.5, 0.1875, 1.0, 0.1562, 1.0, 0.1562, 0.5, 0.1562, 0.5, 0.1562, 1.0, 0.125, 1.0, 0.125, 0.5, 0.125, 0.5, 0.125, 1.0, 0.09375, 1.0, 0.09375, 0.5, 0.09375, 0.5, 0.09375, 1.0, 0.0625, 1.0, 0.0625, 0.5, 0.2968, 0.4854, 0.25, 0.49, 0.2032, 0.4854, 0.1582, 0.4717, 0.1167, 0.4496, 0.08029, 0.4197, 0.05045, 0.3833, 0.02827, 0.3418, 0.01461, 0.2968, 0.01, 0.25, 0.1471, 0.25, 0.1491, 0.2701, 0.155, 0.2894, 0.1645, 0.3071, 0.1773, 0.3227, 0.1929, 0.3355, 0.2106, 0.345, 0.2299, 0.3509, 0.25, 0.3529, 0.2701, 0.3509, 0.2894, 0.345, 0.3071, 0.3355, 0.3227, 0.3227, 0.3355, 0.3071, 0.345, 0.2894, 0.3509, 0.2701, 0.3529, 0.25, 0.49, 0.25, 0.4854, 0.2968, 0.4717, 0.3418, 0.4496, 0.3833, 0.4197, 0.4197, 0.3833, 0.4496, 0.3418, 0.4717, 0.0625, 0.5, 0.0625, 1.0, 0.03125, 1.0, 0.03125, 0.5, 0.03125, 0.5, 0.03125, 1.0, 0.0, 1.0, 0.0, 0.5, 0.75, 0.49, 0.7968, 0.4854, 0.8418, 0.4717, 0.8833, 0.4496, 0.9197, 0.4197, 0.9496, 0.3833, 0.9717, 0.3418, 0.9854, 0.2968, 0.99, 0.25, 0.8529, 0.25, 0.8509, 0.2701, 0.845, 0.2894, 0.8355, 0.3071, 0.8227, 0.3227, 0.8071, 0.3355, 0.7894, 0.345, 0.7701, 0.3509, 0.75, 0.3529, 0.7299, 0.3509, 0.7106, 0.345, 0.6929, 0.3355, 0.6773, 0.3227, 0.6645, 0.3071, 0.655, 0.2894, 0.6491, 0.2701, 0.6471, 0.25, 0.51, 0.25, 0.5146, 0.2968, 0.5283, 0.3418, 0.5504, 0.3833, 0.5803, 0.4197, 0.6167, 0.4496, 0.6582, 0.4717, 0.7032, 0.4854, 0.7188, 0.7327, 0.7188, 0.8077, 0.75, 0.8077, 0.75, 0.7327, 0.625, 0.7327, 0.625, 0.8077, 0.6562, 0.8077, 0.6562, 0.7327, 0.6562, 0.7327, 0.6562, 0.8077, 0.6875, 0.8077, 0.6875, 0.7327, 0.2188, 0.7327, 0.2188, 0.8077, 0.25, 0.8077, 0.25, 0.7327, 0.7812, 0.7327, 0.7812, 0.8077, 0.8125, 0.8077, 0.8125, 0.7327, 0.75, 0.7327, 0.75, 0.8077, 0.7812, 0.8077, 0.7812, 0.7327, 0.8438, 0.7327, 0.8438, 0.8077, 0.875, 0.8077, 0.875, 0.7327, 0.0, 0.7327, 0.0, 0.8077, 0.03125, 0.8077, 0.03125, 0.7327, 0.4688, 0.7327, 0.4688, 0.8077, 0.5, 0.8077, 0.5, 0.7327, 0.1562, 0.7327, 0.1562, 0.8077, 0.1875, 0.8077, 0.1875, 0.7327, 0.5, 0.7327, 0.5, 0.8077, 0.5312, 0.8077, 0.5312, 0.7327, 0.03125, 0.7327, 0.03125, 0.8077, 0.0625, 0.8077, 0.0625, 0.7327, 0.875, 0.7327, 0.875, 0.8077, 0.9062, 0.8077, 0.9062, 0.7327, 0.4062, 0.7327, 0.4062, 0.8077, 0.4375, 0.8077, 0.4375, 0.7327, 0.49, 0.25, 0.3529, 0.25, 0.3509, 0.2299, 0.345, 0.2106, 0.3355, 0.1929, 0.3227, 0.1773, 0.3071, 0.1645, 0.2894, 0.155, 0.2701, 0.1491, 0.25, 0.1471, 0.2299, 0.1491, 0.2106, 0.155, 0.1929, 0.1645, 0.1773, 0.1773, 0.1645, 0.1929, 0.155, 0.2106, 0.1491, 0.2299, 0.1471, 0.25, 0.01, 0.25, 0.01461, 0.2032, 0.02827, 0.1582, 0.05045, 0.1167, 0.08029, 0.08029, 0.1167, 0.05045, 0.1582, 0.02827, 0.2032, 0.01461, 0.25, 0.01, 0.2968, 0.01461, 0.3418, 0.02827, 0.3833, 0.05045, 0.4197, 0.08029, 0.4496, 0.1167, 0.4717, 0.1582, 0.4854, 0.2032, 0.9062, 0.7327, 0.9062, 0.8077, 0.9375, 0.8077, 0.9375, 0.7327, 0.5938, 0.7327, 0.5938, 0.8077, 0.625, 0.8077, 0.625, 0.7327, 0.09375, 0.7327, 0.09375, 0.8077, 0.125, 0.8077, 0.125, 0.7327, 0.1875, 0.7327, 0.1875, 0.8077, 0.2188, 0.8077, 0.2188, 0.7327, 0.5625, 0.7327, 0.5625, 0.8077, 0.5938, 0.8077, 0.5938, 0.7327, 0.375, 0.7327, 0.375, 0.8077, 0.4062, 0.8077, 0.4062, 0.7327, 0.3125, 0.7327, 0.3125, 0.8077, 0.3438, 0.8077, 0.3438, 0.7327, 0.9688, 0.7327, 0.9688, 0.8077, 1.0, 0.8077, 1.0, 0.7327, 0.8125, 0.7327, 0.8125, 0.8077, 0.8438, 0.8077, 0.8438, 0.7327, 0.25, 0.7327, 0.25, 0.8077, 0.2812, 0.8077, 0.2812, 0.7327, 0.6875, 0.7327, 0.6875, 0.8077, 0.7188, 0.8077, 0.7188, 0.7327, 0.4375, 0.7327, 0.4375, 0.8077, 0.4688, 0.8077, 0.4688, 0.7327, 0.0625, 0.7327, 0.0625, 0.8077, 0.09375, 0.8077, 0.09375, 0.7327, 0.9375, 0.7327, 0.9375, 0.8077, 0.9688, 0.8077, 0.9688, 0.7327, 0.5312, 0.7327, 0.5312, 0.8077, 0.5625, 0.8077, 0.5625, 0.7327, 0.2812, 0.7327, 0.2812, 0.8077, 0.3125, 0.8077, 0.3125, 0.7327, 0.125, 0.7327, 0.125, 0.8077, 0.1562, 0.8077, 0.1562, 0.7327, 0.3438, 0.7327, 0.3438, 0.8077, 0.375, 0.8077, 0.375, 0.7327, 0.51, 0.25, 0.6471, 0.25, 0.6491, 0.2299, 0.655, 0.2106, 0.6645, 0.1929, 0.6773, 0.1773, 0.6929, 0.1645, 0.7106, 0.155, 0.7299, 0.1491, 0.75, 0.1471, 0.7701, 0.1491, 0.7894, 0.155, 0.8071, 0.1645, 0.8227, 0.1773, 0.8355, 0.1929, 0.845, 0.2106, 0.8509, 0.2299, 0.8529, 0.25, 0.99, 0.25, 0.9854, 0.2032, 0.9717, 0.1582, 0.9496, 0.1167, 0.9197, 0.08029, 0.8833, 0.05045, 0.8418, 0.02827, 0.7968, 0.01461, 0.75, 0.01, 0.7032, 0.01461, 0.6582, 0.02827, 0.6167, 0.05045, 0.5803, 0.08029, 0.5504, 0.1167, 0.5283, 0.1582, 0.5146, 0.2032])
me_cylinder_006.use_remesh_fix_poles = True
me_cylinder_006.use_remesh_preserve_attributes = False
me_cylinder_006.use_mirror_vertex_groups = False
me_cylinder_006.update()
me_cube_002 = bpy.data.meshes.new('Cube.002')
me_cube_002.from_pydata([(-1.0, -1.0, -1.0), (-1.0, -1.0, 1.0), (-1.0, 1.0, -1.0), (-1.0, 1.0, 1.0), (1.0, -1.0, -1.0), (1.0, -1.0, 1.0), (1.0, 1.0, -1.0), (1.0, 1.0, 1.0)], [], [(0, 1, 3, 2), (2, 3, 7, 6), (6, 7, 5, 4), (4, 5, 1, 0), (2, 6, 4, 0), (7, 3, 1, 5)])
_uv = me_cube_002.uv_layers.new(name='UVMap')
_uv.uv.foreach_set('vector', [0.375, 0.0, 0.625, 0.0, 0.625, 0.25, 0.375, 0.25, 0.375, 0.25, 0.625, 0.25, 0.625, 0.5, 0.375, 0.5, 0.375, 0.5, 0.625, 0.5, 0.625, 0.75, 0.375, 0.75, 0.375, 0.75, 0.625, 0.75, 0.625, 1.0, 0.375, 1.0, 0.125, 0.5, 0.375, 0.5, 0.375, 0.75, 0.125, 0.75, 0.625, 0.5, 0.875, 0.5, 0.875, 0.75, 0.625, 0.75])
me_cube_002.use_remesh_fix_poles = True
me_cube_002.use_remesh_preserve_attributes = False
me_cube_002.use_mirror_vertex_groups = False
me_cube_002.update()
me_cube_001 = bpy.data.meshes.new('Cube.001')
me_cube_001.from_pydata([(0.001346, 0.8364, 0.9057), (-0.1618, 0.8203, 0.9057), (-0.3187, 0.7727, 0.9057), (-0.4633, 0.6954, 0.9057), (-0.5901, 0.5914, 0.9057), (-0.6941, 0.4647, 0.9057), (-0.7714, 0.3201, 0.9057), (-0.8189, 0.1632, 0.9057), (-0.835, -1.667e-07, 0.9057), (-0.8189, -0.1632, 0.9057), (-0.7714, -0.3201, 0.9057), (-0.6941, -0.4647, 0.9057), (-0.5901, -0.5914, 0.9057), (-0.4633, -0.6954, 0.9057), (-0.3187, -0.7727, 0.9057), (-0.1618, -0.8203, 0.9057), (0.001346, -0.8364, 0.9057), (0.1645, -0.8203, 0.9057), (0.3214, -0.7727, 0.9057), (0.466, -0.6954, 0.9057), (0.5927, -0.5914, 0.9057), (0.6968, -0.4647, 0.9057), (0.774, -0.3201, 0.9057), (0.8216, -0.1632, 0.9057), (0.8377, 5.777e-07, 0.9057), (0.8216, 0.1632, 0.9057), (0.774, 0.3201, 0.9057), (0.6968, 0.4647, 0.9057), (0.5927, 0.5914, 0.9057), (0.466, 0.6954, 0.9057), (0.3214, 0.7727, 0.9057), (0.1645, 0.8203, 0.9057), (-1.0, -1.0, 1.0), (-1.0, 1.0, 1.0), (-1.0, 1.0, -1.0), (-1.0, 0.5455, -1.0), (-1.0, -0.5455, -1.0), (-1.0, -1.0, -1.0), (-0.7545, -1.0, -1.0), (-0.7545, 1.0, -1.0), (-0.7545, 0.8473, -1.0), (-0.9091, 0.8473, -1.0), (-0.9091, 0.5455, -1.0), (-0.9091, -0.8473, -1.0), (-0.9091, -0.5455, -1.0), (-0.7545, -0.8473, -1.0), (0.9091, 0.8473, 0.8636), (-0.9091, 0.8473, 0.8636), (-0.9091, -0.5455, 0.7839), (-0.9091, 0.5455, 0.7839), (-0.9091, -0.8473, 0.8636), (0.9091, -0.8473, 0.8636), (0.9091, 0.5455, 0.7839), (0.9091, -0.5455, 0.7839), (0.0, 0.7364, 0.8636), (-0.1437, 0.7222, 0.8636), (0.1437, 0.7222, 0.8636), (-0.0162, 0.7348, 0.8636), (0.2818, 0.6803, 0.8636), (-0.2818, 0.6803, 0.8636), (-0.4091, 0.6123, 0.8636), (0.4091, 0.6123, 0.8636), (0.5207, 0.5207, 0.8636), (-0.5207, 0.5207, 0.8636), (-0.6123, 0.4091, 0.8636), (0.6123, 0.4091, 0.8636), (-0.6803, 0.2818, 0.8636), (0.6803, 0.2818, 0.8636), (0.7222, 0.1437, 0.8636), (-0.7222, 0.1437, 0.8636), (0.7364, 5.559e-08, 0.8636), (0.7222, -0.1437, 0.8636), (0.6803, -0.2818, 0.8636), (0.6123, -0.4091, 0.8636), (0.5207, -0.5207, 0.8636), (0.4091, -0.6123, 0.8636), (0.2818, -0.6803, 0.8636), (0.1437, -0.7222, 0.8636), (-2.399e-07, -0.7364, 0.8636), (0.0162, -0.7348, 0.8636), (-0.1437, -0.7222, 0.8636), (-0.2818, -0.6803, 0.8636), (-0.4091, -0.6123, 0.8636), (-0.6123, -0.4091, 0.8636), (-0.5207, -0.5207, 0.8636), (-0.7364, 7.11e-07, 0.8636), (-0.7222, -0.1437, 0.8636), (-0.6803, -0.2818, 0.8636), (0.9091, 0.8473, -0.2152), (0.7545, 0.8473, -0.2152), (0.7545, 1.0, -0.2152), (0.9091, 0.5455, -0.2152), (0.9091, -0.8473, -0.2152), (0.9091, -0.5455, -0.2152), (0.7545, -1.0, -0.2152), (0.7545, -0.8473, -0.2152), (0.8377, 5.777e-07, 1.0), (0.8216, -0.1632, 1.0), (0.8216, 0.1632, 1.0), (0.774, -0.3201, 1.0), (0.7933, -0.2566, 1.0), (0.774, 0.3201, 1.0), (0.6968, -0.4647, 1.0), (0.7364, 5.559e-08, 0.9057), (0.7222, -0.1437, 0.9057), (0.6803, -0.2818, 0.9057), (0.6123, -0.4091, 0.9057), (0.5207, -0.5207, 0.9057), (0.4091, -0.6123, 0.9057), (0.7222, 0.1437, 0.9057), (0.2818, -0.6803, 0.9057), (0.6968, 0.4647, 1.0), (-0.1437, 0.7222, 0.9057), (0.4091, 0.6123, 0.9057), (0.5207, 0.5207, 0.9057), (0.6123, 0.4091, 0.9057), (-0.2818, 0.6803, 0.9057), (-0.6803, -0.2818, 0.9057), (0.6803, 0.2818, 0.9057), (0.5927, -0.5914, 1.0), (0.5927, 0.5914, 1.0), (0.2818, 0.6803, 0.9057), (0.1437, 0.7222, 0.9057), (0.0, 0.7364, 0.9057), (0.466, 0.6954, 1.0), (0.466, -0.6954, 1.0), (0.3214, 0.7727, 1.0), (0.1645, 0.8203, 1.0), (-0.6123, -0.4091, 0.9057), (0.1437, -0.7222, 0.9057), (-0.1437, -0.7222, 0.9057), (-2.399e-07, -0.7364, 0.9057), (0.3214, -0.7727, 1.0), (0.1645, -0.8203, 1.0), (0.001346, 0.8364, 1.0), (-0.1618, 0.8203, 1.0), (-0.3187, 0.7727, 1.0), (-0.4633, 0.6954, 1.0), (-0.4091, 0.6123, 0.9057), (-0.5207, 0.5207, 0.9057), (-0.6123, 0.4091, 0.9057), (-0.7222, -0.1437, 0.9057), (-0.5901, 0.5914, 1.0), (-0.6803, 0.2818, 0.9057), (-0.7222, 0.1437, 0.9057), (-0.7364, 7.11e-07, 0.9057), (-0.6941, 0.4647, 1.0), (-0.7714, 0.3201, 1.0), (-0.792, 0.2519, 1.0), (-0.8189, 0.1632, 1.0), (-0.835, -1.667e-07, 1.0), (-0.8189, -0.1632, 1.0), (-0.7714, -0.3201, 1.0), (-0.6941, -0.4647, 1.0), (-0.5207, -0.5207, 0.9057), (-0.2818, -0.6803, 0.9057), (-0.4091, -0.6123, 0.9057), (-0.5901, -0.5914, 1.0), (-0.4633, -0.6954, 1.0), (-0.3187, -0.7727, 1.0), (0.001346, -0.8364, 1.0), (-0.1618, -0.8203, 1.0), (-0.7545, 1.0, -0.09568), (-0.7545, 0.8473, -0.09568), (-0.7709, 1.0, -0.09568), (-0.7709, 0.8473, -0.09568), (-0.7545, -1.0, -0.09568), (-0.7709, -0.8473, -0.09568), (-0.7545, -0.8473, -0.09568), (-0.7709, -1.0, -0.09568), (0.7545, 1.0, -0.09568), (0.7545, 0.8473, -0.09568), (0.7709, 1.0, -0.09568), (0.7709, 0.8473, -0.09568), (0.7709, -0.8473, -0.09568), (0.7545, -0.8473, -0.09568), (0.7545, -1.0, -0.09568), (0.7709, -1.0, -0.09568), (0.7709, -1.0, 0.768), (0.7709, 1.0, 0.768), (0.7709, -0.8473, 0.768), (0.7709, 0.8473, 0.768), (-0.7709, -1.0, 0.768), (-0.7709, 1.0, 0.768), (-0.7709, -0.8473, 0.768), (-0.7709, 0.8473, 0.768), (-1.0, 1.0, -0.9091), (-1.0, -1.0, -0.9091), (-1.0, 0.5455, -0.9091), (-0.9582, 0.5455, -0.9091), (-0.9582, -0.5455, -0.9091), (-1.0, -0.5455, -0.9091), (-0.9582, 1.0, -0.9091), (-0.9582, -1.0, -0.9091), (-1.0, 1.0, 0.9091), (-0.9582, 1.0, 0.9091), (-0.9582, -1.0, 0.9091), (-0.9582, 0.5455, 0.7839), (-0.9582, -0.5455, 0.7839), (-1.0, -1.0, 0.9091), (0.9745, -0.9084, 1.0), (0.9745, -1.0, 1.0), (0.9745, 0.5455, -0.2152), (0.9745, -0.5455, -0.2152), (0.9745, -1.0, -0.2152), (0.9745, 1.0, 1.0), (0.9745, -0.5455, 0.7839), (0.9745, 0.5455, 0.7839), (0.9745, 1.0, -0.2152)], [], [(1, 2, 3, 4, 5, 6, 7, 8, 145, 144, 143, 140, 139, 138, 116, 112, 123, 122, 121, 113, 114, 115, 118, 109, 103, 24, 25, 26, 27, 28, 29, 30, 31, 0), (32, 33, 194, 199), (33, 205, 208, 90, 170, 172, 179, 183, 164, 162, 39, 34, 186, 192, 195, 194), (35, 34, 39, 40, 41, 42), (43, 37, 36, 44), (43, 45, 38, 37), (41, 40, 163, 165, 185, 181, 173, 171, 89, 88, 46, 47), (43, 44, 48, 49, 42, 41, 47, 50), (49, 48, 198, 197), (48, 44, 36, 191, 190, 198), (52, 91, 202, 207), (71, 104, 103, 70), (57, 55, 59, 60, 63, 64, 66, 69, 85, 86, 87, 83, 84, 82, 81, 80, 78, 79, 51, 50, 47), (74, 107, 106, 73), (73, 106, 105, 72), (69, 144, 145, 85), (68, 109, 118, 67), (70, 103, 109, 68), (65, 115, 114, 62), (54, 123, 112, 55, 57), (80, 130, 131, 78), (64, 140, 143, 66), (78, 131, 129, 77, 79), (55, 112, 116, 59), (62, 114, 113, 61), (82, 156, 155, 81), (61, 113, 121, 58), (75, 108, 107, 74), (60, 138, 139, 63), (66, 143, 144, 69), (79, 77, 76, 75, 74, 73, 72, 71, 70, 68, 67, 65, 62, 61, 58, 56, 54, 57, 47, 46, 51), (84, 154, 156, 82), (76, 110, 108, 75), (87, 117, 128, 83), (56, 122, 123, 54), (67, 118, 115, 65), (85, 145, 141, 86), (72, 105, 104, 71), (81, 155, 130, 80), (59, 116, 138, 60), (86, 141, 117, 87), (58, 121, 122, 56), (77, 129, 110, 76), (63, 139, 140, 64), (83, 128, 154, 84), (92, 95, 175, 174, 180, 184, 167, 168, 45, 43, 50, 51), (88, 91, 52, 53, 93, 92, 51, 46), (94, 95, 92, 93, 203, 204), (100, 99, 102, 119, 125, 132, 133, 160, 161, 159, 158, 157, 153, 152, 151, 150, 149, 148, 33, 32, 201, 200), (147, 6, 5, 146), (134, 0, 31, 127), (124, 29, 28, 120), (161, 15, 14, 159), (150, 8, 7, 149), (120, 28, 27, 111), (97, 23, 22, 99, 100), (148, 147, 146, 142, 137, 136, 135, 134, 127, 126, 124, 120, 111, 101, 98, 96, 97, 100, 200, 205, 33), (142, 4, 3, 137), (126, 30, 29, 124), (152, 10, 9, 151), (135, 1, 0, 134), (132, 18, 17, 133), (133, 17, 16, 160), (160, 16, 15, 161), (102, 21, 20, 119), (119, 20, 19, 125), (158, 13, 12, 157), (101, 26, 25, 98), (136, 2, 1, 135), (149, 7, 6, 147, 148), (99, 22, 21, 102), (153, 11, 10, 152), (146, 5, 4, 142), (157, 12, 11, 153), (98, 25, 24, 96), (159, 14, 13, 158), (151, 9, 8, 150), (111, 27, 26, 101), (127, 31, 30, 126), (137, 3, 2, 136), (125, 19, 18, 132), (96, 24, 23, 97), (8, 9, 10, 11, 12, 13, 14, 15, 16, 17, 18, 19, 20, 21, 22, 23, 24, 103, 104, 105, 106, 107, 108, 110, 129, 131, 130, 155, 156, 154, 128, 117, 141, 145), (176, 175, 95, 94), (171, 170, 90, 89), (172, 173, 181, 179), (174, 177, 178, 180), (164, 165, 163, 162), (167, 169, 166, 168), (177, 174, 175, 176), (173, 172, 170, 171), (168, 166, 38, 45), (182, 184, 180, 178), (185, 183, 179, 181), (183, 185, 165, 164), (184, 182, 169, 167), (162, 163, 40, 39), (187, 191, 36, 37), (188, 186, 34, 35), (197, 189, 188, 35, 42, 49), (192, 189, 197, 198, 190, 193, 196, 195), (193, 190, 191, 187), (189, 192, 186, 188), (195, 196, 199, 194), (208, 202, 91, 88, 89, 90), (206, 203, 93, 53), (204, 201, 32, 199, 196, 193, 187, 37, 38, 166, 169, 182, 178, 177, 176, 94), (207, 206, 53, 52), (208, 205, 200, 201, 204, 203, 206, 207, 202)])
_uv = me_cube_001.uv_layers.new(name='UVMap')
_uv.uv.foreach_set('vector', [0.2968, 0.4854, 0.3418, 0.4717, 0.3833, 0.4496, 0.4197, 0.4197, 0.4496, 0.3833, 0.4717, 0.3418, 0.4854, 0.2968, 0.49, 0.25, 0.4617, 0.25, 0.4576, 0.2912, 0.4456, 0.3309, 0.4261, 0.3674, 0.3998, 0.3994, 0.3678, 0.4257, 0.3312, 0.4452, 0.2916, 0.4572, 0.2504, 0.4613, 0.2092, 0.4572, 0.1695, 0.4452, 0.133, 0.4257, 0.101, 0.3994, 0.07469, 0.3674, 0.05517, 0.3309, 0.04314, 0.2912, 0.03908, 0.25, 0.01, 0.25, 0.01461, 0.2968, 0.02827, 0.3418, 0.05045, 0.3833, 0.08029, 0.4197, 0.1167, 0.4496, 0.1582, 0.4717, 0.2032, 0.4854, 0.25, 0.49, 0.0, 0.0, 0.0, 0.0, 0.0, 0.0, 0.0, 0.0, 0.0, 0.0, 0.0, 0.0, 0.0, 0.0, 0.0, 0.0, 0.0, 0.0, 0.0, 0.0, 0.0, 0.0, 0.0, 0.0, 0.0, 0.0, 0.0, 0.0, 0.0, 0.0, 0.0, 0.0, 0.0, 0.0, 0.0, 0.0, 0.0, 0.0, 0.0, 0.0, 0.0, 0.0, 0.0, 0.0, 0.0, 0.0, 0.0, 0.0, 0.0, 0.0, 0.0, 0.0, 0.0, 0.0, 0.0, 0.0, 0.0, 0.0, 0.0, 0.0, 0.0, 0.0, 0.0, 0.0, 0.0, 0.0, 0.0, 0.0, 0.0, 0.0, 0.0, 0.0, 0.0, 0.0, 0.0, 0.0, 0.0, 0.0, 0.0, 0.0, 0.0, 0.0, 0.0, 0.0, 0.0, 0.0, 0.0, 0.0, 0.0, 0.0, 0.0, 0.0, 0.0, 0.0, 0.0, 0.0, 0.0, 0.0, 0.0, 0.0, 0.0, 0.0, 0.0, 0.0, 0.0, 0.0, 0.0, 0.0, 0.0, 0.0, 0.0, 0.0, 0.0, 0.0, 0.0, 0.0, 0.0, 0.0, 0.0, 0.0, 0.0, 0.0, 0.0, 0.0, 0.0, 0.0, 0.0, 0.0, 0.0, 0.0, 0.0, 0.0, 0.0, 0.0, 0.0, 0.0, 0.7188, 0.75, 0.7188, 0.7731, 0.75, 0.7731, 0.75, 0.75, 0.0, 0.0, 0.0, 0.0, 0.0, 0.0, 0.0, 0.0, 0.0, 0.0, 0.0, 0.0, 0.0, 0.0, 0.0, 0.0, 0.0, 0.0, 0.0, 0.0, 0.0, 0.0, 0.0, 0.0, 0.0, 0.0, 0.0, 0.0, 0.0, 0.0, 0.0, 0.0, 0.0, 0.0, 0.0, 0.0, 0.0, 0.0, 0.0, 0.0, 0.0, 0.0, 0.625, 0.75, 0.625, 0.7731, 0.6562, 0.7731, 0.6562, 0.75, 0.6562, 0.75, 0.6562, 0.7731, 0.6875, 0.7731, 0.6875, 0.75, 0.2188, 0.75, 0.2188, 0.7731, 0.25, 0.7731, 0.25, 0.75, 0.7812, 0.75, 0.7812, 0.7731, 0.8125, 0.7731, 0.8125, 0.75, 0.75, 0.75, 0.75, 0.7731, 0.7812, 0.7731, 0.7812, 0.75, 0.8438, 0.75, 0.8438, 0.7731, 0.875, 0.7731, 0.875, 0.75, 0.0, 0.75, 0.0, 0.7731, 0.03125, 0.7731, 0.03125, 0.75, 0.003523, 0.75, 0.4688, 0.75, 0.4688, 0.7731, 0.5, 0.7731, 0.5, 0.75, 0.1562, 0.75, 0.1562, 0.7731, 0.1875, 0.7731, 0.1875, 0.75, 0.5, 0.75, 0.5, 0.7731, 0.5312, 0.7731, 0.5312, 0.75, 0.5035, 0.75, 0.03125, 0.75, 0.03125, 0.7731, 0.0625, 0.7731, 0.0625, 0.75, 0.875, 0.75, 0.875, 0.7731, 0.9062, 0.7731, 0.9062, 0.75, 0.4062, 0.75, 0.4062, 0.7731, 0.4375, 0.7731, 0.4375, 0.75, 0.9062, 0.75, 0.9062, 0.7731, 0.9375, 0.7731, 0.9375, 0.75, 0.5938, 0.75, 0.5938, 0.7731, 0.625, 0.7731, 0.625, 0.75, 0.09375, 0.75, 0.09375, 0.7731, 0.125, 0.7731, 0.125, 0.75, 0.1875, 0.75, 0.1875, 0.7731, 0.2188, 0.7731, 0.2188, 0.75, 0.0, 0.0, 0.0, 0.0, 0.0, 0.0, 0.0, 0.0, 0.0, 0.0, 0.0, 0.0, 0.0, 0.0, 0.0, 0.0, 0.0, 0.0, 0.0, 0.0, 0.0, 0.0, 0.0, 0.0, 0.0, 0.0, 0.0, 0.0, 0.0, 0.0, 0.0, 0.0, 0.0, 0.0, 0.0, 0.0, 0.0, 0.0, 0.0, 0.0, 0.0, 0.0, 0.375, 0.75, 0.375, 0.7731, 0.4062, 0.7731, 0.4062, 0.75, 0.5625, 0.75, 0.5625, 0.7731, 0.5938, 0.7731, 0.5938, 0.75, 0.3125, 0.75, 0.3125, 0.7731, 0.3438, 0.7731, 0.3438, 0.75, 0.9688, 0.75, 0.9688, 0.7731, 1.0, 0.7731, 1.0, 0.75, 0.8125, 0.75, 0.8125, 0.7731, 0.8438, 0.7731, 0.8438, 0.75, 0.25, 0.75, 0.25, 0.7731, 0.2812, 0.7731, 0.2812, 0.75, 0.6875, 0.75, 0.6875, 0.7731, 0.7188, 0.7731, 0.7188, 0.75, 0.4375, 0.75, 0.4375, 0.7731, 0.4688, 0.7731, 0.4688, 0.75, 0.0625, 0.75, 0.0625, 0.7731, 0.09375, 0.7731, 0.09375, 0.75, 0.2812, 0.75, 0.2812, 0.7731, 0.3125, 0.7731, 0.3125, 0.75, 0.9375, 0.75, 0.9375, 0.7731, 0.9688, 0.7731, 0.9688, 0.75, 0.5312, 0.75, 0.5312, 0.7731, 0.5625, 0.7731, 0.5625, 0.75, 0.125, 0.75, 0.125, 0.7731, 0.1562, 0.7731, 0.1562, 0.75, 0.3438, 0.75, 0.3438, 0.7731, 0.375, 0.7731, 0.375, 0.75, 0.0, 0.0, 0.0, 0.0, 0.0, 0.0, 0.0, 0.0, 0.0, 0.0, 0.0, 0.0, 0.0, 0.0, 0.0, 0.0, 0.0, 0.0, 0.0, 0.0, 0.0, 0.0, 0.0, 0.0, 0.0, 0.0, 0.0, 0.0, 0.0, 0.0, 0.0, 0.0, 0.0, 0.0, 0.0, 0.0, 0.0, 0.0, 0.0, 0.0, 0.4513, 0.01042, 0.4513, 0.02792, 0.5044, 0.02792, 0.5044, 0.0625, 0.5269, 0.0625, 0.5269, 0.01042, 0.0, 0.0, 0.0, 0.0, 0.0, 0.0, 0.0, 0.0, 0.0, 0.0, 0.0, 0.0, 0.0, 0.0, 0.0, 0.0, 0.0, 0.0, 0.0, 0.0, 0.0, 0.0, 0.0, 0.0, 0.0, 0.0, 0.0, 0.0, 0.0, 0.0, 0.0, 0.0, 0.0, 0.0, 0.0, 0.0, 0.0, 0.0, 0.0, 0.0, 0.0, 0.0, 0.0, 0.0, 0.8125, 0.9481, 0.8125, 1.0, 0.8438, 1.0, 0.8438, 0.9481, 0.0, 0.9481, 0.0, 1.0, 0.03125, 1.0, 0.03125, 0.9481, 0.09375, 0.9481, 0.09375, 1.0, 0.125, 1.0, 0.125, 0.9481, 0.5312, 0.9481, 0.5312, 1.0, 0.5625, 1.0, 0.5625, 0.9481, 0.75, 0.9481, 0.75, 1.0, 0.7812, 1.0, 0.7812, 0.9481, 0.125, 0.9481, 0.125, 1.0, 0.1562, 1.0, 0.1562, 0.9481, 0.2812, 0.9481, 0.2812, 1.0, 0.3125, 1.0, 0.3125, 0.9481, 0.2999, 0.9481, 0.0, 0.0, 0.0, 0.0, 0.0, 0.0, 0.0, 0.0, 0.0, 0.0, 0.0, 0.0, 0.0, 0.0, 0.0, 0.0, 0.0, 0.0, 0.0, 0.0, 0.0, 0.0, 0.0, 0.0, 0.0, 0.0, 0.0, 0.0, 0.0, 0.0, 0.0, 0.0, 0.0, 0.0, 0.0, 0.0, 0.0, 0.0, 0.0, 0.0, 0.0, 0.0, 0.875, 0.9481, 0.875, 1.0, 0.9062, 1.0, 0.9062, 0.9481, 0.0625, 0.9481, 0.0625, 1.0, 0.09375, 1.0, 0.09375, 0.9481, 0.6875, 0.9481, 0.6875, 1.0, 0.7188, 1.0, 0.7188, 0.9481, 0.9688, 0.9481, 0.9688, 1.0, 1.0, 1.0, 1.0, 0.9481, 0.4375, 0.9481, 0.4375, 1.0, 0.4688, 1.0, 0.4688, 0.9481, 0.4688, 0.9481, 0.4688, 1.0, 0.5, 1.0, 0.5, 0.9481, 0.5, 0.9481, 0.5, 1.0, 0.5312, 1.0, 0.5312, 0.9481, 0.3438, 0.9481, 0.3438, 1.0, 0.375, 1.0, 0.375, 0.9481, 0.375, 0.9481, 0.375, 1.0, 0.4062, 1.0, 0.4062, 0.9481, 0.5938, 0.9481, 0.5938, 1.0, 0.625, 1.0, 0.625, 0.9481, 0.1875, 0.9481, 0.1875, 1.0, 0.2188, 1.0, 0.2188, 0.9481, 0.9375, 0.9481, 0.9375, 1.0, 0.9688, 1.0, 0.9688, 0.9481, 0.7812, 0.9481, 0.7812, 1.0, 0.8125, 1.0, 0.8125, 0.9481, 0.7989, 0.9481, 0.3125, 0.9481, 0.3125, 1.0, 0.3438, 1.0, 0.3438, 0.9481, 0.6562, 0.9481, 0.6562, 1.0, 0.6875, 1.0, 0.6875, 0.9481, 0.8438, 0.9481, 0.8438, 1.0, 0.875, 1.0, 0.875, 0.9481, 0.625, 0.9481, 0.625, 1.0, 0.6562, 1.0, 0.6562, 0.9481, 0.2188, 0.9481, 0.2188, 1.0, 0.25, 1.0, 0.25, 0.9481, 0.5625, 0.9481, 0.5625, 1.0, 0.5938, 1.0, 0.5938, 0.9481, 0.7188, 0.9481, 0.7188, 1.0, 0.75, 1.0, 0.75, 0.9481, 0.1562, 0.9481, 0.1562, 1.0, 0.1875, 1.0, 0.1875, 0.9481, 0.03125, 0.9481, 0.03125, 1.0, 0.0625, 1.0, 0.0625, 0.9481, 0.9062, 0.9481, 0.9062, 1.0, 0.9375, 1.0, 0.9375, 0.9481, 0.4062, 0.9481, 0.4062, 1.0, 0.4375, 1.0, 0.4375, 0.9481, 0.25, 0.9481, 0.25, 1.0, 0.2812, 1.0, 0.2812, 0.9481, 0.49, 0.25, 0.4854, 0.2032, 0.4717, 0.1582, 0.4496, 0.1167, 0.4197, 0.08029, 0.3833, 0.05045, 0.3418, 0.02827, 0.2968, 0.01461, 0.25, 0.01, 0.2032, 0.01461, 0.1582, 0.02827, 0.1167, 0.05045, 0.08029, 0.08029, 0.05045, 0.1167, 0.02827, 0.1582, 0.01461, 0.2032, 0.01, 0.25, 0.03908, 0.25, 0.04314, 0.2088, 0.05517, 0.1691, 0.07469, 0.1326, 0.101, 0.1006, 0.133, 0.07431, 0.1695, 0.05478, 0.2092, 0.04276, 0.2504, 0.0387, 0.2916, 0.04276, 0.3312, 0.05478, 0.3678, 0.07431, 0.3998, 0.1006, 0.4261, 0.1326, 0.4456, 0.1691, 0.4576, 0.2088, 0.4617, 0.25, 0.0, 0.0, 0.0, 0.0, 0.0, 0.0, 0.0, 0.0, 0.0, 0.0, 0.0, 0.0, 0.0, 0.0, 0.0, 0.0, 0.625, 0.5104, 0.625, 0.5279, 0.875, 0.5279, 0.875, 0.5104, 0.625, 0.7221, 0.625, 0.7396, 0.875, 0.7396, 0.875, 0.7221, 0.375, 0.5104, 0.375, 0.5279, 0.3777, 0.5279, 0.3777, 0.5104, 0.375, 0.7221, 0.375, 0.7396, 0.3777, 0.7396, 0.3777, 0.7221, 0.625, 0.7396, 0.625, 0.7221, 0.6223, 0.7221, 0.6223, 0.7396, 0.625, 0.5279, 0.625, 0.5104, 0.6223, 0.5104, 0.6223, 0.5279, 0.0, 0.0, 0.0, 0.0, 0.0, 0.0, 0.0, 0.0, 0.375, 0.01042, 0.375, 0.02792, 0.625, 0.02792, 0.625, 0.01042, 0.375, 0.2221, 0.375, 0.2396, 0.625, 0.2396, 0.625, 0.2221, 0.125, 0.5104, 0.125, 0.5279, 0.375, 0.5279, 0.375, 0.5104, 0.125, 0.7221, 0.125, 0.7396, 0.375, 0.7396, 0.375, 0.7221, 0.0, 0.0, 0.0, 0.0, 0.0, 0.0, 0.0, 0.0, 0.0, 0.0, 0.0, 0.0, 0.0, 0.0, 0.0, 0.0, 0.0, 0.0, 0.0, 0.0, 0.0, 0.0, 0.0, 0.0, 0.0, 0.0, 0.0, 0.0, 0.0, 0.0, 0.0, 0.0, 0.0, 0.0, 0.0, 0.0, 0.625, 0.5104, 0.625, 0.5625, 0.8578, 0.5625, 0.8578, 0.6875, 0.625, 0.6875, 0.625, 0.7396, 0.875, 0.7396, 0.875, 0.5104, 0.625, 0.7396, 0.625, 0.6875, 0.6106, 0.6875, 0.6106, 0.7396, 0.625, 0.5625, 0.625, 0.5104, 0.6106, 0.5104, 0.6106, 0.5625, 0.625, 0.2396, 0.625, 0.01042, 0.6106, 0.01042, 0.6106, 0.2396, 0.5269, 0.2396, 0.5269, 0.1875, 0.5044, 0.1875, 0.5044, 0.2221, 0.4513, 0.2221, 0.4513, 0.2396, 0.0, 0.0, 0.0, 0.0, 0.0, 0.0, 0.0, 0.0, 0.0, 0.0, 0.0, 0.0, 0.0, 0.0, 0.0, 0.0, 0.0, 0.0, 0.0, 0.0, 0.0, 0.0, 0.0, 0.0, 0.0, 0.0, 0.0, 0.0, 0.0, 0.0, 0.0, 0.0, 0.0, 0.0, 0.0, 0.0, 0.0, 0.0, 0.0, 0.0, 0.0, 0.0, 0.0, 0.0, 0.0, 0.0, 0.0, 0.0, 0.321, 0.5104, 0.1539, 0.5104, 0.1539, 0.7291, 0.1539, 0.7396, 0.321, 0.7396, 0.321, 0.6875, 0.1836, 0.6875, 0.1836, 0.5625, 0.321, 0.5625])
me_cube_001.use_remesh_preserve_volume = False
me_cube_001.use_remesh_preserve_attributes = False
me_cube_001.use_mirror_vertex_groups = False
me_cube_001.update()

# ---- objects
ob_cylinder = bpy.data.objects.new('Cylinder', me_cylinder_001)
ob_cylinder_001 = bpy.data.objects.new('Cylinder.001', me_cylinder_004)
ob_cylinder_002 = bpy.data.objects.new('Cylinder.002', me_cylinder_005)
ob_cylinder_003 = bpy.data.objects.new('Cylinder.003', me_cylinder_006)
ob_cube_002 = bpy.data.objects.new('Cube.002', me_cube_002)
ob_cube_001 = bpy.data.objects.new('Cube.001', me_cube_001)

# ---- transforms, parenting, visibility, modifiers, constraints
ob_cylinder.location = (-2.45, 2.45, -2.628)
ob_cylinder.scale = (0.35, 0.35, 0.15)
ob_cylinder.lineart.crease_threshold = 0.0
ob_cylinder_001.location = (-2.45, -2.45, -2.628)
ob_cylinder_001.scale = (0.35, 0.35, 0.15)
ob_cylinder_001.lineart.crease_threshold = 0.0
ob_cylinder_002.location = (3.35, 2.45, -2.563)
ob_cylinder_002.scale = (0.35, 0.35, 0.15)
ob_cylinder_002.lineart.crease_threshold = 0.0
ob_cylinder_003.location = (3.35, -2.45, -2.563)
ob_cylinder_003.scale = (0.35, 0.35, 0.15)
ob_cylinder_003.lineart.crease_threshold = 0.0
ob_cube_002.location = (2.622, 0.0004378, -2.564)
ob_cube_002.scale = (0.5, 2.726, 0.15)
ob_cube_002.lineart.crease_threshold = 0.0
ob_cube_001.location = (-6.237e-16, 6.322e-07, 0.0)
ob_cube_001.rotation_euler = (0.0, -1.571, 0.0)
ob_cube_001.scale = (2.75, 2.75, 2.2)
ob_cube_001.lineart.crease_threshold = 0.0

# ---- collection membership
scene.collection.objects.link(ob_cylinder)
scene.collection.objects.link(ob_cylinder_001)
scene.collection.objects.link(ob_cylinder_002)
scene.collection.objects.link(ob_cylinder_003)
scene.collection.objects.link(ob_cube_002)
col_collection_1.objects.link(ob_cube_001)

# ---- scene / render settings (as saved in the file)
scene.frame_start = 1; scene.frame_end = 250; scene.frame_set(1)
scene.render.engine = 'BLENDER_EEVEE_NEXT'
scene.render.image_settings.file_format = 'JPEG'
scene.render.image_settings.color_mode = 'RGB'
scene.render.image_settings.compression = 90
scene.render.resolution_x = 350
scene.render.resolution_y = 380
scene.render.dither_intensity = 0.0
scene.render.bake_margin = 2
scene.render.bake_bias = 0.0
scene.cycles.use_denoising = False
scene.cycles.samples = 10
scene.cycles.sampling_pattern = 'TABULATED_SOBOL'
scene.cycles.light_sampling_threshold = 0.0
scene.cycles.use_adaptive_sampling = False
scene.cycles.use_light_tree = False
scene.cycles.blur_glossy = 0.0
scene.cycles.pixel_filter_type = 'GAUSSIAN'
scene.cycles.sample_clamp_indirect = 0.0
scene.view_settings.view_transform = 'Standard'
scene.unit_settings.scale_length = 0.01
bpy.context.view_layer.update()

# ---- added for rendering (the .blend has no active camera and no usable light): camera, sun
cam_auto = bpy.data.cameras.new('AutoCamera')
cam_auto.lens = 50.0
cam_auto.sensor_width = 36.0
cam_auto.clip_end = 1000.0
ob_auto_camera = bpy.data.objects.new('AutoCamera', cam_auto)
scene.collection.objects.link(ob_auto_camera)
ob_auto_camera.location = (9.85811, -11.2897, 7.47754)
ob_auto_camera.rotation_euler = (1.09748, -7.21219e-08, 0.694738)
scene.camera = ob_auto_camera
light_auto_sun = bpy.data.lights.new('AutoSun', 'SUN')
light_auto_sun.energy = 3.0
light_auto_sun.angle = 0.0523599
ob_auto_sun = bpy.data.objects.new('AutoSun', light_auto_sun)
scene.collection.objects.link(ob_auto_sun)
ob_auto_sun.rotation_euler = (0.872665, 0.174533, 0.523599)
bpy.context.view_layer.update()
